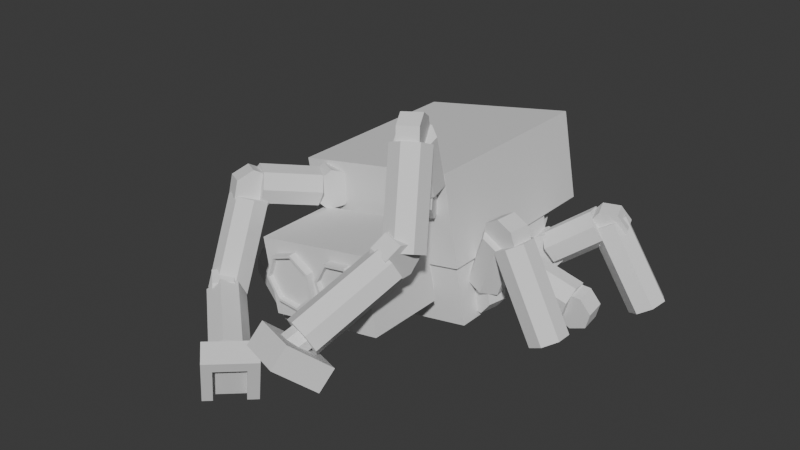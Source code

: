 # Source: constructor.blend  (saved by Blender 4.0.36; exported with 4.5.12 LTS)
import bpy
from mathutils import Matrix  # noqa: F401  (used for matrix-valued properties, if any)

bpy.ops.wm.read_factory_settings(use_empty=True)
scene = bpy.context.scene
scene.name = 'Scene'

# ---- collections
col_collection = bpy.data.collections.new('Collection'); scene.collection.children.link(col_collection)

# ---- world
world_world = bpy.data.worlds.new('World'); scene.world = world_world
world_world.use_nodes = True; world_world.node_tree.nodes.clear()
_N = world_world.node_tree.nodes; _L = world_world.node_tree.links
n0 = _N.new('ShaderNodeOutputWorld'); n0.name = 'World Output'; n0.location = (300, 300)
n1 = _N.new('ShaderNodeBackground'); n1.name = 'Background'; n1.location = (10, 300)
n1.inputs[0].default_value = (0.05088, 0.05088, 0.05088, 1.0)
_L.new(n1.outputs[0], n0.inputs[0])
n0.is_active_output = True
world_world.color = (0.05088, 0.05088, 0.05088)
world_world.use_sun_shadow = False
world_world.sun_shadow_jitter_overblur = 0.0

# ---- meshes
me_cube_001 = bpy.data.meshes.new('Cube.001')
me_cube_001.from_pydata([(-0.8432, -1.0, -0.8817), (-1.037, -1.0, 0.1739), (-0.8432, 0.8667, -0.8817), (-1.037, 0.8667, 0.1739), (1.124, -1.0, -0.5197), (0.9295, -1.0, 0.5359), (1.124, 0.8667, -0.5197), (0.9295, 0.8667, 0.5359), (-0.5101, -1.867, -0.4815), (-0.6308, -1.867, 0.1742), (-0.5101, -1.133, -0.4815), (-0.6308, -1.133, 0.1742), (0.67, -1.867, -0.2643), (0.5494, -1.867, 0.3914), (0.67, -1.133, -0.2643), (0.5494, -1.133, 0.3914), (-0.514, -1.256, -0.404), (-0.5706, -1.256, -0.09632), (-0.514, -0.8769, -0.404), (-0.5706, -0.8769, -0.09632), (0.6461, -1.256, -0.1905), (0.5894, -1.256, 0.1172), (0.6461, -0.8769, -0.1905), (0.5894, -0.8769, 0.1172), (0.2291, -0.8707, 0.2673), (0.2651, -0.8707, 0.07203), (0.2291, -1.196, 0.2673), (0.2651, -1.196, 0.07203), (-0.1563, -0.8707, 0.1964), (-0.1203, -0.8707, 0.0011), (-0.1563, -1.196, 0.1964), (-0.1203, -1.196, 0.0011), (0.5047, -0.8707, 0.2434), (0.5273, -0.8707, 0.1203), (0.5047, -1.196, 0.2434), (0.5273, -1.196, 0.1203), (0.3815, -0.8707, 0.2208), (0.4042, -0.8707, 0.09764), (0.3815, -1.196, 0.2208), (0.4042, -1.196, 0.09764), (-0.4132, -0.8707, 0.07449), (-0.3906, -0.8707, -0.04864), (-0.4132, -1.196, 0.07449), (-0.3906, -1.196, -0.04864), (-0.5364, -0.8707, 0.05183), (-0.5137, -0.8707, -0.0713), (-0.5364, -1.196, 0.05183), (-0.5137, -1.196, -0.0713), (-0.7189, -2.3, -0.4521), (-0.8999, -2.3, 0.5313), (-0.7189, -1.233, -0.4521), (-0.8999, -1.233, 0.5313), (0.8547, -2.3, -0.1625), (0.6737, -2.3, 0.821), (0.8547, -1.233, -0.1625), (0.6737, -1.233, 0.821), (-0.737, -2.333, 0.09205), (-0.5792, -2.333, -0.1469), (0.162, -2.133, 0.5784), (0.162, -2.4, 0.5784), (0.4752, -2.133, 0.6345), (0.4752, -2.4, 0.6345), (0.7143, -2.133, 0.4245), (0.7143, -2.4, 0.4245), (0.6993, -2.133, 0.1067), (0.6993, -2.4, 0.1067), (0.4414, -2.133, -0.07969), (0.4414, -2.4, -0.07969), (0.1349, -2.133, 0.005704), (0.1349, -2.4, 0.005704), (0.01055, -2.133, 0.2986), (0.01055, -2.4, 0.2986), (-0.2939, -2.333, -0.1725), (-0.0961, -2.333, 0.03454), (-0.1346, -2.333, 0.3183), (-0.6486, -2.333, 0.3644), (-0.3805, -2.333, 0.4651), (-0.737, -2.4, 0.09205), (-0.5792, -2.4, -0.1469), (-0.2939, -2.4, -0.1725), (-0.0961, -2.4, 0.03454), (-0.1346, -2.4, 0.3183), (-0.6486, -2.4, 0.3644), (-0.3805, -2.4, 0.4651), (-0.7733, -2.4, 0.08712), (-0.7733, -2.133, 0.08712), (-0.598, -2.4, -0.1784), (-0.598, -2.133, -0.1784), (-0.2811, -2.4, -0.2068), (-0.2811, -2.133, -0.2068), (-0.06123, -2.4, 0.02322), (-0.06123, -2.133, 0.02322), (-0.104, -2.4, 0.3385), (-0.104, -2.133, 0.3385), (-0.3772, -2.4, 0.5016), (-0.3772, -2.133, 0.5016), (-0.6751, -2.4, 0.3898), (-0.6751, -2.133, 0.3898), (0.4654, -2.4, 0.5991), (0.1835, -2.4, 0.5487), (0.6806, -2.4, 0.4102), (0.667, -2.4, 0.1242), (0.4349, -2.4, -0.0436), (0.1591, -2.4, 0.03326), (0.04718, -2.4, 0.2968), (0.4654, -2.333, 0.5991), (0.1835, -2.333, 0.5487), (0.6806, -2.333, 0.4102), (0.667, -2.333, 0.1242), (0.4349, -2.333, -0.0436), (0.1591, -2.333, 0.03326), (0.04718, -2.333, 0.2968), (-1.144, -0.5481, -0.5577), (-1.144, -0.5481, -0.8244), (1.113, -0.444, 0.05627), (1.06, -0.7053, 0.05627), (1.317, -0.4859, -0.04414), (1.264, -0.7471, -0.04414), (1.368, -0.4962, -0.2697), (1.314, -0.7575, -0.2697), (1.226, -0.4673, -0.4507), (1.173, -0.7285, -0.4507), (0.9998, -0.4208, -0.4507), (0.9462, -0.682, -0.4507), (0.8584, -0.3918, -0.2697), (0.8049, -0.6531, -0.2697), (0.9089, -0.4022, -0.04414), (0.8553, -0.6634, -0.04414), (-0.9282, -0.4651, -0.8244), (-0.9282, -0.4651, -0.5577), (-0.7287, -0.5823, -0.8244), (-0.7287, -0.5823, -0.5577), (-0.6959, -0.8114, -0.8244), (-0.6959, -0.8114, -0.5577), (-0.8546, -0.9799, -0.8244), (-0.8546, -0.9799, -0.5577), (-1.085, -0.9609, -0.8244), (-1.085, -0.9609, -0.5577), (-1.214, -0.7687, -0.8244), (-1.214, -0.7687, -0.5577), (1.724, -0.8858, 0.6495), (1.775, -0.6246, 0.6671), (1.205, -0.3476, -0.03329), (1.465, -0.445, 0.6643), (1.366, -0.47, -0.1108), (1.627, -0.5674, 0.5867), (1.371, -0.6849, -0.1424), (1.631, -0.7822, 0.5552), (1.214, -0.8305, -0.1043), (1.475, -0.9279, 0.5933), (1.015, -0.7972, -0.02507), (1.275, -0.8946, 0.6725), (0.9223, -0.61, 0.0355), (1.183, -0.7074, 0.7331), (1.007, -0.41, 0.03184), (1.267, -0.5074, 0.7294), (1.654, -0.5882, 0.4729), (1.604, -0.8494, 0.4553), (1.429, -0.5429, 0.4494), (1.378, -0.8042, 0.4318), (1.268, -0.5228, 0.6143), (1.217, -0.7841, 0.5967), (1.292, -0.5431, 0.8435), (1.242, -0.8043, 0.8259), (1.484, -0.5884, 0.9643), (1.434, -0.8496, 0.9467), (1.699, -0.6247, 0.8858), (1.649, -0.8859, 0.8682), (1.635, -0.4771, 0.6519), (2.217, -0.5193, -0.3942), (1.448, -0.5306, 0.5541), (2.031, -0.5729, -0.492), (1.367, -0.7285, 0.5175), (1.949, -0.7708, -0.5286), (1.451, -0.9217, 0.5697), (2.033, -0.964, -0.4764), (1.638, -0.9648, 0.6713), (2.22, -1.007, -0.3748), (1.787, -0.8252, 0.7459), (2.369, -0.8675, -0.3002), (1.786, -0.6082, 0.7372), (2.368, -0.6505, -0.3089), (1.063, 0.1999, 0.05627), (1.101, -0.06406, 0.05627), (1.269, 0.2296, -0.04414), (1.307, -0.0343, -0.04414), (1.32, 0.237, -0.2697), (1.358, -0.02695, -0.2697), (1.177, 0.2164, -0.4507), (1.215, -0.04755, -0.4507), (0.9482, 0.1834, -0.4507), (0.9862, -0.08058, -0.4507), (0.8054, 0.1628, -0.2697), (0.8434, -0.1012, -0.2697), (0.8563, 0.1701, -0.04414), (0.8944, -0.09382, -0.04414), (1.958, 0.06431, -0.7379), (1.944, 0.3282, -0.7027), (1.194, 0.3286, -0.1277), (1.907, 0.3979, -0.3536), (1.139, 0.2567, -0.325), (1.852, 0.3259, -0.5509), (1.135, 0.05233, -0.3986), (1.848, 0.1216, -0.6245), (1.187, -0.1305, -0.2931), (1.899, -0.06129, -0.519), (1.254, -0.1542, -0.08795), (1.967, -0.08496, -0.3138), (1.287, -0.0008672, 0.0624), (2.0, 0.06838, -0.1635), (1.26, 0.214, 0.04471), (1.973, 0.2833, -0.1812), (1.742, 0.3024, -0.5916), (1.757, 0.03844, -0.6268), (1.706, 0.2702, -0.3655), (1.72, 0.006254, -0.4007), (1.861, 0.2559, -0.1945), (1.875, -0.008022, -0.2297), (2.091, 0.2703, -0.2076), (2.106, 0.006367, -0.2428), (2.224, 0.3025, -0.3947), (2.238, 0.03859, -0.4299), (2.158, 0.3283, -0.6151), (2.172, 0.06437, -0.6503), (-1.907, -0.8292, -0.5772), (-1.214, -0.5482, -0.6532), (-1.892, -0.9196, -0.7741), (-1.199, -0.6385, -0.8501), (-1.818, -1.117, -0.8274), (-1.125, -0.8356, -0.9034), (-1.74, -1.272, -0.6969), (-1.048, -0.9911, -0.7728), (-1.718, -1.269, -0.4808), (-1.025, -0.9877, -0.5568), (-1.767, -1.109, -0.3419), (-1.075, -0.8282, -0.4179), (-1.805, -1.419, -0.5175), (-1.854, -1.368, -0.7746), (1.059, 0.897, 0.05627), (1.153, 0.6473, 0.05627), (1.255, 0.9703, -0.04414), (1.348, 0.7207, -0.04414), (1.303, 0.9884, -0.2697), (1.397, 0.7388, -0.2697), (1.168, 0.9377, -0.4507), (1.262, 0.688, -0.4507), (0.9511, 0.8563, -0.4507), (1.045, 0.6066, -0.4507), (0.816, 0.8055, -0.2697), (0.9098, 0.5559, -0.2697), (0.8642, 0.8236, -0.04414), (0.958, 0.574, -0.04414), (2.094, 0.9636, 0.1037), (2.004, 1.213, 0.1272), (1.112, 1.038, -0.1317), (1.696, 1.209, 0.3093), (1.248, 1.003, -0.2975), (1.831, 1.173, 0.1435), (1.346, 0.8174, -0.3551), (1.929, 0.988, 0.08594), (1.332, 0.6221, -0.2611), (1.915, 0.7927, 0.1799), (1.217, 0.5638, -0.08632), (1.8, 0.7344, 0.3547), (1.087, 0.6864, 0.03764), (1.671, 0.857, 0.4787), (1.041, 0.8976, 0.01744), (1.624, 1.068, 0.4585), (1.803, 1.149, 0.03042), (1.894, 0.8999, 0.006889), (1.612, 1.07, 0.1336), (1.703, 0.8206, 0.1101), (1.574, 1.035, 0.3591), (1.665, 0.7854, 0.3356), (1.717, 1.07, 0.5371), (1.808, 0.8208, 0.5136), (1.935, 1.15, 0.5335), (2.026, 0.9002, 0.51), (2.062, 1.213, 0.3511), (2.153, 0.9637, 0.3276), (1.762, 1.265, 0.298), (2.378, 1.339, -0.7268), (1.636, 1.109, 0.2148), (2.252, 1.183, -0.81), (1.667, 0.8939, 0.2186), (2.282, 0.968, -0.8062), (1.831, 0.7819, 0.3064), (2.447, 0.856, -0.7183), (2.005, 0.8573, 0.4122), (2.621, 0.9314, -0.6126), (2.058, 1.063, 0.4562), (2.674, 1.137, -0.5685), (1.95, 1.245, 0.4054), (2.566, 1.319, -0.6194), (-1.159, -0.6326, -0.4608), (-1.851, -0.9136, -0.3848), (-1.612, -1.293, -0.5293), (-1.661, -1.242, -0.7864), (-1.584, -1.066, -0.4896), (-1.633, -1.015, -0.7467), (-1.744, -0.9103, -0.4283), (-1.793, -0.8592, -0.6854), (-1.97, -0.9419, -0.3915), (-2.019, -0.8908, -0.6486), (-2.093, -1.137, -0.4069), (-2.142, -1.086, -0.664), (-2.019, -1.35, -0.463), (-2.068, -1.299, -0.7201), (-1.901, -1.279, -0.3566), (-0.8392, -1.83, -0.4264), (-1.81, -1.089, -0.4125), (-0.7484, -1.64, -0.4823), (-1.781, -1.007, -0.6113), (-0.7194, -1.558, -0.6811), (-1.835, -1.092, -0.8031), (-0.774, -1.644, -0.8729), (-1.933, -1.282, -0.8437), (-0.8712, -1.834, -0.9135), (-1.999, -1.433, -0.7024), (-0.9377, -1.985, -0.7722), (-1.985, -1.432, -0.4856), (-0.9235, -1.983, -0.5554), (-1.132, -1.05, -0.1526), (-1.346, -1.05, 1.009), (-1.132, 1.517, -0.1526), (-1.346, 1.517, 1.009), (1.032, -1.05, 0.2456), (0.8181, -1.05, 1.407), (1.032, 1.517, 0.2456), (0.8181, 1.517, 1.407), (-1.097, -0.07139, -0.2771), (-0.8991, 0.1074, -0.2771), (-1.237, 0.08333, -0.3775), (-1.039, 0.2621, -0.3775), (-1.271, 0.1215, -0.6031), (-1.073, 0.3003, -0.6031), (-1.175, 0.01448, -0.784), (-0.9766, 0.1932, -0.784), (-1.019, -0.1573, -0.784), (-0.8215, 0.02149, -0.784), (-0.9227, -0.2643, -0.6031), (-0.7248, -0.08559, -0.6031), (-0.9572, -0.2261, -0.3775), (-0.7593, -0.04737, -0.3775), (-1.538, 0.9011, -0.1217), (-1.737, 0.7319, -0.1755), (-1.248, -0.07409, -0.4651), (-1.62, 0.4062, -0.02402), (-1.264, 0.06531, -0.6308), (-1.637, 0.5456, -0.1898), (-1.128, 0.2241, -0.6884), (-1.5, 0.7045, -0.2474), (-0.941, 0.2827, -0.5944), (-1.314, 0.7631, -0.1534), (-0.8446, 0.1971, -0.4197), (-1.217, 0.6774, 0.02138), (-0.9112, 0.03157, -0.2957), (-1.284, 0.5119, 0.1453), (-1.091, -0.0891, -0.3159), (-1.463, 0.3912, 0.1251), (-1.605, 0.6258, -0.3326), (-1.406, 0.795, -0.2788), (-1.461, 0.447, -0.3028), (-1.262, 0.6162, -0.249), (-1.414, 0.3303, -0.1086), (-1.215, 0.4994, -0.05477), (-1.5, 0.3634, 0.1038), (-1.301, 0.5326, 0.1576), (-1.653, 0.5215, 0.1745), (-1.454, 0.6907, 0.2283), (-1.759, 0.6855, 0.05015), (-1.56, 0.8547, 0.104), (-1.697, 0.4385, -0.1252), (-1.992, 1.37, -0.819), (-1.505, 0.4197, -0.226), (-1.8, 1.351, -0.9198), (-1.317, 0.515, -0.1768), (-1.611, 1.446, -0.8706), (-1.273, 0.6528, -0.01467), (-1.567, 1.584, -0.7085), (-1.407, 0.7291, 0.1383), (-1.701, 1.66, -0.5555), (-1.618, 0.6867, 0.167), (-1.912, 1.618, -0.5268), (-1.747, 0.5573, 0.0497), (-2.042, 1.488, -0.6441), (-1.182, 0.4953, -0.4265), (-1.238, 0.7544, -0.3982), (-1.246, 0.5058, -0.6487), (-1.302, 0.7649, -0.6204), (-1.116, 0.5541, -0.834), (-1.172, 0.8133, -0.8057), (-0.8901, 0.6039, -0.8427), (-0.9462, 0.8631, -0.8144), (-0.7385, 0.6177, -0.6684), (-0.7946, 0.8769, -0.6401), (-0.7753, 0.585, -0.4423), (-0.8314, 0.8442, -0.414), (-0.9727, 0.5306, -0.3346), (-1.029, 0.7897, -0.3064), (-1.087, 0.4216, -0.6353), (-1.813, 0.3292, -0.8008), (-1.059, 0.5314, -0.8206), (-1.785, 0.439, -0.9861), (-1.078, 0.7449, -0.8558), (-1.804, 0.6525, -1.021), (-1.13, 0.9013, -0.7143), (-1.857, 0.809, -0.8798), (-1.176, 0.8829, -0.5028), (-1.902, 0.7905, -0.6682), (-1.181, 0.7034, -0.3804), (-1.907, 0.611, -0.5459), (-1.141, 0.4981, -0.4394), (-1.868, 0.4057, -0.6049), (-0.5029, 0.7507, -0.7779), (-0.7619, 0.7597, -0.8181), (-0.6472, 1.35, -0.03375), (-0.9062, 1.359, -0.07395), (-0.567, 0.3841, -0.4611), (-0.826, 0.3931, -0.5013), (-0.7113, 0.9831, 0.283), (-0.9702, 0.9921, 0.2428), (0.9656, 0.7507, -0.4943), (0.7067, 0.7597, -0.5345), (0.8214, 1.35, 0.2498), (0.5624, 1.359, 0.2096), (0.9016, 0.3841, -0.1775), (0.6426, 0.3931, -0.2177), (0.7573, 0.9831, 0.5666), (0.4983, 0.9921, 0.5264), (-0.5301, 0.7217, -0.6595), (-0.6508, 0.7217, -0.003885), (-0.5301, 1.455, -0.6595), (-0.6508, 1.455, -0.003885), (0.65, 0.7217, -0.4423), (0.5294, 0.7217, 0.2133), (0.65, 1.455, -0.4423), (0.5294, 1.455, 0.2133), (0.7127, -1.044, 1.369), (0.4706, -1.156, 1.369), (0.8, -1.233, 1.268), (0.5579, -1.345, 1.268), (0.8216, -1.28, 1.043), (0.5795, -1.392, 1.043), (0.7612, -1.149, 0.8619), (0.519, -1.261, 0.8619), (0.6642, -0.9388, 0.8619), (0.4221, -1.051, 0.8619), (0.6038, -0.8078, 1.043), (0.3616, -0.9195, 1.043), (0.6254, -0.8546, 1.268), (0.3832, -0.9663, 1.268), (0.719, -1.798, 1.962), (0.9594, -1.684, 1.98), (0.8445, -1.06, 1.279), (0.9205, -1.328, 1.977), (0.8419, -1.263, 1.202), (0.918, -1.531, 1.899), (0.6714, -1.394, 1.17), (0.7474, -1.662, 1.868), (0.4613, -1.354, 1.208), (0.5373, -1.622, 1.906), (0.3698, -1.174, 1.288), (0.4458, -1.441, 1.985), (0.4659, -0.9886, 1.348), (0.5419, -1.256, 2.046), (0.6772, -0.9381, 1.344), (0.7532, -1.206, 2.042), (0.9173, -1.565, 1.785), (0.677, -1.679, 1.768), (0.82, -1.357, 1.762), (0.5796, -1.471, 1.744), (0.7407, -1.215, 1.927), (0.5004, -1.329, 1.909), (0.7392, -1.247, 2.156), (0.4988, -1.361, 2.138), (0.8165, -1.429, 2.277), (0.5761, -1.543, 2.259), (0.9145, -1.623, 2.198), (0.6741, -1.737, 2.181), (0.9954, -1.484, 1.964), (1.306, -1.978, 0.9184), (0.8417, -1.365, 1.867), (1.153, -1.859, 0.8206), (0.6339, -1.417, 1.83), (0.9449, -1.911, 0.784), (0.5283, -1.599, 1.882), (0.8393, -2.093, 0.8362), (0.6045, -1.775, 1.984), (0.9155, -2.269, 0.9378), (0.8051, -1.813, 2.058), (1.116, -2.307, 1.012), (0.9791, -1.683, 2.05), (1.29, -2.177, 1.004), (0.8798, -2.406, 1.037), (1.136, -2.455, 0.9833), (1.089, -2.449, 0.7567), (0.833, -2.4, 0.8109), (1.094, -2.268, 0.6131), (0.8375, -2.219, 0.6672), (1.146, -2.048, 0.6605), (0.8898, -1.999, 0.7147), (1.207, -1.954, 0.8633), (0.9506, -1.905, 0.9175), (1.23, -2.058, 1.069), (0.9741, -2.009, 1.123), (1.199, -2.281, 1.122), (0.9425, -2.232, 1.176), (1.262, -2.332, 0.7821), (0.9516, -3.353, 0.2393), (1.155, -2.216, 0.6329), (0.8443, -3.237, 0.0901), (0.9474, -2.152, 0.6344), (0.6366, -3.174, 0.09154), (0.7956, -2.189, 0.7854), (0.4848, -3.211, 0.2425), (0.8141, -2.298, 0.9722), (0.5033, -3.32, 0.4294), (0.9889, -2.398, 1.054), (0.6781, -3.42, 0.5114), (1.188, -2.413, 0.9696), (0.8777, -3.434, 0.4268), (-0.8802, -1.388, 0.9291), (-1.12, -1.272, 0.9172), (-0.8847, -1.421, 0.7), (-1.124, -1.304, 0.6882), (-0.8081, -1.28, 0.5327), (-1.048, -1.164, 0.5209), (-0.7081, -1.073, 0.5532), (-0.9477, -0.9562, 0.5414), (-0.66, -0.9541, 0.746), (-0.8995, -0.8376, 0.7341), (-0.6999, -1.014, 0.9659), (-0.9395, -0.8974, 0.9541), (-0.7979, -1.207, 1.047), (-1.037, -1.091, 1.036), (-1.531, -2.043, 0.6698), (-1.298, -2.171, 0.6937), (-0.7588, -1.407, 0.8262), (-1.125, -2.045, 0.9799), (-0.8454, -1.406, 0.627), (-1.211, -2.043, 0.7807), (-1.031, -1.315, 0.5609), (-1.397, -1.952, 0.7145), (-1.177, -1.203, 0.6776), (-1.542, -1.841, 0.8313), (-1.172, -1.155, 0.8894), (-1.538, -1.793, 1.043), (-1.021, -1.206, 1.037), (-1.386, -1.844, 1.19), (-0.8368, -1.319, 1.009), (-1.203, -1.956, 1.162), (-1.187, -1.968, 0.6915), (-1.42, -1.841, 0.6675), (-1.131, -1.833, 0.8703), (-1.364, -1.705, 0.8463), (-1.172, -1.866, 1.095), (-1.405, -1.738, 1.072), (-1.28, -2.044, 1.197), (-1.513, -1.916, 1.174), (-1.373, -2.231, 1.099), (-1.606, -2.104, 1.076), (-1.381, -2.288, 0.8753), (-1.614, -2.16, 0.8514), (-1.177, -2.159, 0.8667), (-1.156, -2.626, -0.2364), (-1.152, -1.959, 0.7861), (-1.132, -2.425, -0.317), (-1.306, -1.818, 0.7245), (-1.285, -2.285, -0.3786), (-1.522, -1.842, 0.7283), (-1.501, -2.309, -0.3748), (-1.637, -2.014, 0.7947), (-1.617, -2.48, -0.3085), (-1.566, -2.203, 0.8736), (-1.545, -2.67, -0.2296), (-1.361, -2.268, 0.9056), (-1.34, -2.734, -0.1975), (-1.304, -2.802, -0.02703), (-1.13, -2.6, -0.03417), (-1.063, -2.666, -0.2457), (-1.237, -2.868, -0.2385), (-1.148, -2.6, -0.4508), (-1.322, -2.802, -0.4436), (-1.321, -2.453, -0.4951), (-1.495, -2.655, -0.4879), (-1.452, -2.335, -0.3452), (-1.625, -2.537, -0.3381), (-1.442, -2.335, -0.114), (-1.616, -2.537, -0.1069), (-1.299, -2.453, 0.02442), (-1.473, -2.655, 0.03157), (-1.092, -2.457, -0.2572), (-0.1885, -3.238, -0.3498), (-1.171, -2.52, -0.4495), (-0.2674, -3.302, -0.542), (-1.313, -2.679, -0.4919), (-0.4098, -3.46, -0.5845), (-1.412, -2.813, -0.3525), (-0.5086, -3.594, -0.4451), (-1.393, -2.822, -0.1363), (-0.4892, -3.603, -0.2289), (-1.27, -2.699, -0.00611), (-0.3664, -3.48, -0.09868), (-1.136, -2.537, -0.05989), (-0.2326, -3.318, -0.1525), (-0.3905, -3.833, -0.6611), (-0.2006, -3.954, -0.03369), (-0.5427, -3.689, -0.5873), (-0.3527, -3.81, 0.04015), (0.03814, -3.359, -0.6993), (0.2281, -3.48, -0.0719), (-0.114, -3.215, -0.6255), (0.07595, -3.337, 0.001942), (-0.2077, -3.319, -0.6171), (-0.4599, -3.598, -0.5946), (-0.2699, -3.719, 0.03277), (-0.01778, -3.44, 0.0103), (-0.3077, -3.741, -0.6685), (-0.05558, -3.463, -0.691), (0.1344, -3.584, -0.06354), (-0.1178, -3.863, -0.04107), (-0.24, -3.929, -0.164), (-0.3922, -3.785, -0.09013), (0.0365, -3.312, -0.1283), (0.1887, -3.455, -0.2022), (0.09494, -3.559, -0.1938), (-0.1572, -3.837, -0.1713), (-0.3094, -3.694, -0.09751), (-0.05722, -3.415, -0.12), (-0.18, -3.986, -0.1931), (-0.1406, -4.011, -0.0628), (0.2487, -3.512, -0.2313), (0.09815, -3.416, -0.7284), (0.004422, -3.519, -0.7201), (-0.05776, -3.919, -0.07018), (-0.3305, -3.889, -0.6902), (-0.2477, -3.798, -0.6976), (0.2881, -3.537, -0.101), (0.1944, -3.641, -0.09266), (0.1549, -3.615, -0.2229), (-0.09721, -3.894, -0.2005), (0.48, -3.163, -0.1759), (0.2651, -3.626, 0.2524), (0.5183, -3.024, -0.006864), (0.3035, -3.488, 0.4215), (1.076, -3.391, -0.1241), (0.8608, -3.855, 0.3042), (1.114, -3.253, 0.04495), (0.8992, -3.716, 0.4733), (0.9838, -3.203, 0.03362), (0.6334, -3.069, 0.003143), (0.4185, -3.532, 0.4315), (0.7689, -3.666, 0.462), (0.595, -3.207, -0.1659), (0.9454, -3.341, -0.1355), (0.7306, -3.805, 0.2929), (0.3802, -3.67, 0.2624), (0.3098, -3.53, 0.1634), (0.3481, -3.392, 0.3325), (0.9438, -3.62, 0.3843), (0.9054, -3.758, 0.2153), (0.7752, -3.708, 0.2039), (0.4248, -3.574, 0.1734), (0.4632, -3.436, 0.3425), (0.8135, -3.57, 0.373), (0.2946, -3.585, 0.09677), (0.25, -3.681, 0.1857), (0.8903, -3.813, 0.1486), (1.061, -3.446, -0.1908), (0.9303, -3.396, -0.2021), (0.3651, -3.725, 0.1957), (0.4649, -3.218, -0.2426), (0.5799, -3.262, -0.2326), (0.8457, -3.909, 0.2375), (0.7155, -3.859, 0.2262), (0.7601, -3.763, 0.1373), (0.4097, -3.629, 0.1068), (-0.6071, -2.981, -0.2937), (-0.03074, -3.479, -0.3527), (-0.6574, -3.021, -0.4163), (-0.08106, -3.52, -0.4754), (-0.7482, -3.122, -0.4434), (-0.1719, -3.621, -0.5024), (-0.8112, -3.208, -0.3545), (-0.2349, -3.706, -0.4135), (-0.7989, -3.214, -0.2166), (-0.2226, -3.712, -0.2756), (-0.7206, -3.135, -0.1335), (-0.1442, -3.633, -0.1926), (-0.6352, -3.032, -0.1678), (-0.05886, -3.53, -0.2269), (1.004, -2.905, 0.5669), (0.7784, -3.559, 0.2421), (1.004, -2.841, 0.4437), (0.7789, -3.495, 0.119), (0.9006, -2.774, 0.3808), (0.6754, -3.428, 0.05611), (0.7711, -2.753, 0.4256), (0.5459, -3.407, 0.1009), (0.7131, -2.795, 0.5444), (0.4879, -3.449, 0.2196), (0.7702, -2.867, 0.6476), (0.545, -3.522, 0.3229), (0.8995, -2.916, 0.6576), (0.6743, -3.57, 0.3329)], [], [(0, 1, 3, 2), (2, 3, 7, 6), (6, 7, 5, 4), (4, 5, 1, 0), (2, 6, 4, 0), (7, 3, 1, 5), (8, 9, 11, 10), (10, 11, 15, 14), (14, 15, 13, 12), (12, 13, 9, 8), (10, 14, 12, 8), (15, 11, 9, 13), (16, 17, 19, 18), (18, 19, 23, 22), (22, 23, 21, 20), (20, 21, 17, 16), (18, 22, 20, 16), (23, 19, 17, 21), (24, 28, 30, 26), (29, 25, 27, 31), (27, 26, 30, 31), (25, 24, 26, 27), (29, 28, 24, 25), (31, 30, 28, 29), (32, 36, 38, 34), (37, 33, 35, 39), (35, 34, 38, 39), (33, 32, 34, 35), (37, 36, 32, 33), (39, 38, 36, 37), (40, 44, 46, 42), (45, 41, 43, 47), (43, 42, 46, 47), (41, 40, 42, 43), (45, 44, 40, 41), (47, 46, 44, 45), (48, 49, 51, 50), (50, 51, 55, 54), (54, 55, 53, 52), (52, 53, 49, 48), (50, 54, 52, 48), (55, 51, 49, 53), (83, 82, 75, 76), (80, 81, 74, 73), (58, 59, 61, 60), (78, 79, 72, 57), (82, 77, 56, 75), (60, 61, 63, 62), (81, 83, 76, 74), (79, 80, 73, 72), (62, 63, 65, 64), (76, 75, 56, 57, 72, 73, 74), (86, 88, 79, 78), (64, 65, 67, 66), (88, 90, 80, 79), (96, 84, 77, 82), (66, 67, 69, 68), (63, 61, 98, 100), (90, 92, 81, 80), (68, 69, 71, 70), (94, 96, 82, 83), (84, 86, 78, 77), (70, 71, 59, 58), (58, 60, 62, 64, 66, 68, 70), (77, 78, 57, 56), (97, 95, 93, 91, 89, 87, 85), (85, 84, 96, 97), (87, 86, 84, 85), (92, 94, 83, 81), (89, 88, 86, 87), (91, 90, 88, 89), (93, 92, 90, 91), (95, 94, 92, 93), (97, 96, 94, 95), (104, 103, 110, 111), (71, 69, 103, 104), (61, 59, 99, 98), (65, 63, 100, 101), (59, 71, 104, 99), (67, 65, 101, 102), (69, 67, 102, 103), (105, 106, 111, 110, 109, 108, 107), (102, 101, 108, 109), (100, 98, 105, 107), (99, 104, 111, 106), (103, 102, 109, 110), (101, 100, 107, 108), (98, 99, 106, 105), (129, 112, 139, 137, 135, 133, 131), (114, 115, 117, 116), (134, 135, 137, 136), (116, 117, 119, 118), (132, 133, 135, 134), (118, 119, 121, 120), (113, 128, 130, 132, 134, 136, 138), (130, 131, 133, 132), (120, 121, 123, 122), (138, 139, 112, 113), (128, 129, 131, 130), (122, 123, 125, 124), (117, 115, 127, 125, 123, 121, 119), (113, 112, 129, 128), (124, 125, 127, 126), (136, 137, 139, 138), (126, 127, 115, 114), (114, 116, 118, 120, 122, 124, 126), (172, 173, 175, 174), (157, 140, 167, 165, 163, 161, 159), (142, 143, 145, 144), (174, 175, 177, 176), (162, 163, 165, 164), (144, 145, 147, 146), (168, 169, 171, 170), (160, 161, 163, 162), (146, 147, 149, 148), (141, 156, 158, 160, 162, 164, 166), (158, 159, 161, 160), (148, 149, 151, 150), (166, 167, 140, 141), (156, 157, 159, 158), (150, 151, 153, 152), (145, 143, 155, 153, 151, 149, 147), (141, 140, 157, 156), (152, 153, 155, 154), (170, 171, 173, 172), (164, 165, 167, 166), (154, 155, 143, 142), (142, 144, 146, 148, 150, 152, 154), (176, 177, 179, 178), (171, 169, 181, 179, 177, 175, 173), (178, 179, 181, 180), (180, 181, 169, 168), (168, 170, 172, 174, 176, 178, 180), (182, 183, 185, 184), (184, 185, 187, 186), (186, 187, 189, 188), (188, 189, 191, 190), (190, 191, 193, 192), (185, 183, 195, 193, 191, 189, 187), (192, 193, 195, 194), (194, 195, 183, 182), (182, 184, 186, 188, 190, 192, 194), (314, 315, 317, 316), (213, 196, 223, 221, 219, 217, 215), (198, 199, 201, 200), (235, 234, 232, 233), (218, 219, 221, 220), (200, 201, 203, 202), (300, 301, 303, 302), (216, 217, 219, 218), (202, 203, 205, 204), (197, 212, 214, 216, 218, 220, 222), (214, 215, 217, 216), (204, 205, 207, 206), (222, 223, 196, 197), (212, 213, 215, 214), (206, 207, 209, 208), (201, 199, 211, 209, 207, 205, 203), (197, 196, 213, 212), (208, 209, 211, 210), (302, 303, 305, 304), (220, 221, 223, 222), (210, 211, 199, 198), (198, 200, 202, 204, 206, 208, 210), (297, 237, 307, 305, 303, 301, 299), (308, 309, 311, 310), (312, 313, 315, 314), (233, 232, 230, 231), (231, 230, 228, 229), (238, 239, 241, 240), (240, 241, 243, 242), (242, 243, 245, 244), (244, 245, 247, 246), (246, 247, 249, 248), (241, 239, 251, 249, 247, 245, 243), (248, 249, 251, 250), (250, 251, 239, 238), (238, 240, 242, 244, 246, 248, 250), (284, 285, 287, 286), (269, 252, 279, 277, 275, 273, 271), (254, 255, 257, 256), (286, 287, 289, 288), (274, 275, 277, 276), (256, 257, 259, 258), (280, 281, 283, 282), (272, 273, 275, 274), (258, 259, 261, 260), (253, 268, 270, 272, 274, 276, 278), (270, 271, 273, 272), (260, 261, 263, 262), (278, 279, 252, 253), (268, 269, 271, 270), (262, 263, 265, 264), (257, 255, 267, 265, 263, 261, 259), (253, 252, 269, 268), (264, 265, 267, 266), (282, 283, 285, 284), (276, 277, 279, 278), (266, 267, 255, 254), (254, 256, 258, 260, 262, 264, 266), (288, 289, 291, 290), (283, 281, 293, 291, 289, 287, 285), (290, 291, 293, 292), (292, 293, 281, 280), (280, 282, 284, 286, 288, 290, 292), (236, 296, 298, 300, 302, 304, 306), (298, 299, 301, 300), (229, 228, 226, 227), (306, 307, 237, 236), (296, 297, 299, 298), (227, 226, 224, 225), (232, 234, 295, 224, 226, 228, 230), (236, 237, 297, 296), (225, 224, 295, 294), (310, 311, 313, 312), (304, 305, 307, 306), (294, 295, 234, 235), (235, 233, 231, 229, 227, 225, 294), (316, 317, 319, 318), (311, 309, 321, 319, 317, 315, 313), (318, 319, 321, 320), (320, 321, 309, 308), (308, 310, 312, 314, 316, 318, 320), (322, 323, 325, 324), (324, 325, 329, 328), (328, 329, 327, 326), (326, 327, 323, 322), (324, 328, 326, 322), (329, 325, 323, 327), (330, 331, 333, 332), (332, 333, 335, 334), (334, 335, 337, 336), (336, 337, 339, 338), (338, 339, 341, 340), (333, 331, 343, 341, 339, 337, 335), (340, 341, 343, 342), (342, 343, 331, 330), (330, 332, 334, 336, 338, 340, 342), (376, 377, 379, 378), (361, 344, 371, 369, 367, 365, 363), (346, 347, 349, 348), (378, 379, 381, 380), (366, 367, 369, 368), (348, 349, 351, 350), (372, 373, 375, 374), (364, 365, 367, 366), (350, 351, 353, 352), (345, 360, 362, 364, 366, 368, 370), (362, 363, 365, 364), (352, 353, 355, 354), (370, 371, 344, 345), (360, 361, 363, 362), (354, 355, 357, 356), (349, 347, 359, 357, 355, 353, 351), (345, 344, 361, 360), (356, 357, 359, 358), (374, 375, 377, 376), (368, 369, 371, 370), (358, 359, 347, 346), (346, 348, 350, 352, 354, 356, 358), (380, 381, 383, 382), (375, 373, 385, 383, 381, 379, 377), (382, 383, 385, 384), (384, 385, 373, 372), (372, 374, 376, 378, 380, 382, 384), (386, 387, 389, 388), (388, 389, 391, 390), (390, 391, 393, 392), (392, 393, 395, 394), (394, 395, 397, 396), (389, 387, 399, 397, 395, 393, 391), (396, 397, 399, 398), (398, 399, 387, 386), (386, 388, 390, 392, 394, 396, 398), (400, 401, 403, 402), (402, 403, 405, 404), (404, 405, 407, 406), (406, 407, 409, 408), (408, 409, 411, 410), (403, 401, 413, 411, 409, 407, 405), (410, 411, 413, 412), (412, 413, 401, 400), (400, 402, 404, 406, 408, 410, 412), (414, 415, 417, 416), (416, 417, 421, 420), (420, 421, 419, 418), (418, 419, 415, 414), (416, 420, 418, 414), (421, 417, 415, 419), (422, 423, 425, 424), (424, 425, 429, 428), (428, 429, 427, 426), (426, 427, 423, 422), (424, 428, 426, 422), (429, 425, 423, 427), (430, 431, 433, 432), (432, 433, 437, 436), (436, 437, 435, 434), (434, 435, 431, 430), (432, 436, 434, 430), (437, 433, 431, 435), (438, 439, 441, 440), (440, 441, 443, 442), (442, 443, 445, 444), (444, 445, 447, 446), (446, 447, 449, 448), (441, 439, 451, 449, 447, 445, 443), (448, 449, 451, 450), (450, 451, 439, 438), (438, 440, 442, 444, 446, 448, 450), (484, 485, 487, 486), (469, 452, 479, 477, 475, 473, 471), (454, 455, 457, 456), (486, 487, 489, 488), (474, 475, 477, 476), (456, 457, 459, 458), (480, 481, 483, 482), (472, 473, 475, 474), (458, 459, 461, 460), (453, 468, 470, 472, 474, 476, 478), (470, 471, 473, 472), (460, 461, 463, 462), (478, 479, 452, 453), (468, 469, 471, 470), (462, 463, 465, 464), (457, 455, 467, 465, 463, 461, 459), (453, 452, 469, 468), (464, 465, 467, 466), (482, 483, 485, 484), (476, 477, 479, 478), (466, 467, 455, 454), (454, 456, 458, 460, 462, 464, 466), (488, 489, 491, 490), (483, 481, 493, 491, 489, 487, 485), (490, 491, 493, 492), (492, 493, 481, 480), (480, 482, 484, 486, 488, 490, 492), (512, 513, 515, 514), (497, 494, 507, 505, 503, 501, 499), (514, 515, 517, 516), (502, 503, 505, 504), (508, 509, 511, 510), (500, 501, 503, 502), (495, 496, 498, 500, 502, 504, 506), (498, 499, 501, 500), (506, 507, 494, 495), (496, 497, 499, 498), (495, 494, 497, 496), (510, 511, 513, 512), (504, 505, 507, 506), (516, 517, 519, 518), (511, 509, 521, 519, 517, 515, 513), (518, 519, 521, 520), (520, 521, 509, 508), (508, 510, 512, 514, 516, 518, 520), (522, 523, 525, 524), (524, 525, 527, 526), (526, 527, 529, 528), (528, 529, 531, 530), (530, 531, 533, 532), (525, 523, 535, 533, 531, 529, 527), (532, 533, 535, 534), (534, 535, 523, 522), (522, 524, 526, 528, 530, 532, 534), (568, 569, 571, 570), (553, 536, 563, 561, 559, 557, 555), (538, 539, 541, 540), (570, 571, 573, 572), (558, 559, 561, 560), (540, 541, 543, 542), (564, 565, 567, 566), (556, 557, 559, 558), (542, 543, 545, 544), (537, 552, 554, 556, 558, 560, 562), (554, 555, 557, 556), (544, 545, 547, 546), (562, 563, 536, 537), (552, 553, 555, 554), (546, 547, 549, 548), (541, 539, 551, 549, 547, 545, 543), (537, 536, 553, 552), (548, 549, 551, 550), (566, 567, 569, 568), (560, 561, 563, 562), (550, 551, 539, 538), (538, 540, 542, 544, 546, 548, 550), (572, 573, 575, 574), (567, 565, 577, 575, 573, 571, 569), (574, 575, 577, 576), (576, 577, 565, 564), (564, 566, 568, 570, 572, 574, 576), (596, 597, 599, 598), (581, 578, 591, 589, 587, 585, 583), (598, 599, 601, 600), (586, 587, 589, 588), (592, 593, 595, 594), (584, 585, 587, 586), (579, 580, 582, 584, 586, 588, 590), (582, 583, 585, 584), (590, 591, 578, 579), (580, 581, 583, 582), (579, 578, 581, 580), (594, 595, 597, 596), (588, 589, 591, 590), (600, 601, 603, 602), (595, 593, 605, 603, 601, 599, 597), (602, 603, 605, 604), (604, 605, 593, 592), (592, 594, 596, 598, 600, 602, 604), (622, 607, 609, 623), (629, 617, 613, 624), (624, 613, 611, 625), (625, 611, 638, 632), (614, 612, 610, 619), (616, 609, 607, 621), (613, 617, 620, 611), (617, 616, 621, 620), (608, 615, 618, 606), (615, 614, 619, 618), (626, 619, 634, 640), (619, 610, 633, 634), (623, 609, 616, 628), (628, 616, 617, 629), (615, 628, 629, 614), (608, 623, 628, 615), (619, 626, 627, 618), (606, 618, 637, 636), (610, 625, 632, 633), (612, 624, 625, 610), (614, 629, 624, 612), (606, 622, 623, 608), (641, 635, 631, 630), (632, 638, 639, 640), (640, 639, 635, 641), (633, 632, 640, 634), (637, 641, 630, 636), (627, 626, 640, 641), (622, 606, 636, 630), (621, 607, 631, 635), (611, 620, 639, 638), (607, 622, 630, 631), (618, 627, 641, 637), (620, 621, 635, 639), (658, 643, 645, 659), (665, 653, 649, 660), (660, 649, 647, 661), (661, 647, 674, 668), (650, 648, 646, 655), (652, 645, 643, 657), (649, 653, 656, 647), (653, 652, 657, 656), (644, 651, 654, 642), (651, 650, 655, 654), (662, 655, 670, 676), (655, 646, 669, 670), (659, 645, 652, 664), (664, 652, 653, 665), (651, 664, 665, 650), (644, 659, 664, 651), (655, 662, 663, 654), (642, 654, 673, 672), (646, 661, 668, 669), (648, 660, 661, 646), (650, 665, 660, 648), (642, 658, 659, 644), (677, 671, 667, 666), (668, 674, 675, 676), (676, 675, 671, 677), (669, 668, 676, 670), (673, 677, 666, 672), (663, 662, 676, 677), (658, 642, 672, 666), (657, 643, 667, 671), (647, 656, 675, 674), (643, 658, 666, 667), (654, 663, 677, 673), (656, 657, 671, 675), (682, 683, 685, 684), (684, 685, 687, 686), (678, 679, 681, 680), (680, 681, 683, 682), (686, 687, 689, 688), (681, 679, 691, 689, 687, 685, 683), (688, 689, 691, 690), (690, 691, 679, 678), (678, 680, 682, 684, 686, 688, 690), (696, 697, 699, 698), (698, 699, 701, 700), (692, 693, 695, 694), (694, 695, 697, 696), (700, 701, 703, 702), (695, 693, 705, 703, 701, 699, 697), (702, 703, 705, 704), (704, 705, 693, 692), (692, 694, 696, 698, 700, 702, 704)])
_uv = me_cube_001.uv_layers.new(name='UVMap')
_uv.uv.foreach_set('vector', [0.375, 0.0, 0.55, 0.0, 0.55, 0.2, 0.375, 0.2, 0.375, 0.2, 0.55, 0.2, 0.55, 0.55, 0.375, 0.55, 0.375, 0.55, 0.55, 0.55, 0.55, 0.75, 0.375, 0.75, 0.375, 0.75, 0.55, 0.75, 0.55, 1.0, 0.375, 1.0, 0.125, 0.55, 0.375, 0.55, 0.375, 0.75, 0.125, 0.75, 0.55, 0.55, 0.875, 0.55, 0.875, 0.75, 0.55, 0.75, 0.375, 0.0, 0.625, 0.0, 0.625, 0.25, 0.375, 0.25, 0.375, 0.25, 0.625, 0.25, 0.625, 0.5, 0.375, 0.5, 0.375, 0.5, 0.625, 0.5, 0.625, 0.75, 0.375, 0.75, 0.375, 0.75, 0.625, 0.75, 0.625, 1.0, 0.375, 1.0, 0.125, 0.5, 0.375, 0.5, 0.375, 0.75, 0.125, 0.75, 0.625, 0.5, 0.875, 0.5, 0.875, 0.75, 0.625, 0.75, 0.375, 0.0, 0.625, 0.0, 0.625, 0.25, 0.375, 0.25, 0.375, 0.25, 0.625, 0.25, 0.625, 0.5, 0.375, 0.5, 0.375, 0.5, 0.625, 0.5, 0.625, 0.75, 0.375, 0.75, 0.375, 0.75, 0.625, 0.75, 0.625, 1.0, 0.375, 1.0, 0.125, 0.5, 0.375, 0.5, 0.375, 0.75, 0.125, 0.75, 0.625, 0.5, 0.875, 0.5, 0.875, 0.75, 0.625, 0.75, 0.375, 0.0, 0.625, 0.0, 0.625, 0.25, 0.375, 0.25, 0.375, 0.25, 0.625, 0.25, 0.625, 0.5, 0.375, 0.5, 0.375, 0.5, 0.625, 0.5, 0.625, 0.75, 0.375, 0.75, 0.375, 0.75, 0.625, 0.75, 0.625, 1.0, 0.375, 1.0, 0.125, 0.5, 0.375, 0.5, 0.375, 0.75, 0.125, 0.75, 0.625, 0.5, 0.875, 0.5, 0.875, 0.75, 0.625, 0.75, 0.375, 0.0, 0.625, 0.0, 0.625, 0.25, 0.375, 0.25, 0.375, 0.25, 0.625, 0.25, 0.625, 0.5, 0.375, 0.5, 0.375, 0.5, 0.625, 0.5, 0.625, 0.75, 0.375, 0.75, 0.375, 0.75, 0.625, 0.75, 0.625, 1.0, 0.375, 1.0, 0.125, 0.5, 0.375, 0.5, 0.375, 0.75, 0.125, 0.75, 0.625, 0.5, 0.875, 0.5, 0.875, 0.75, 0.625, 0.75, 0.375, 0.0, 0.625, 0.0, 0.625, 0.25, 0.375, 0.25, 0.375, 0.25, 0.625, 0.25, 0.625, 0.5, 0.375, 0.5, 0.375, 0.5, 0.625, 0.5, 0.625, 0.75, 0.375, 0.75, 0.375, 0.75, 0.625, 0.75, 0.625, 1.0, 0.375, 1.0, 0.125, 0.5, 0.375, 0.5, 0.375, 0.75, 0.125, 0.75, 0.625, 0.5, 0.875, 0.5, 0.875, 0.75, 0.625, 0.75, 0.375, 0.0, 0.625, 0.0, 0.625, 0.25, 0.375, 0.25, 0.375, 0.25, 0.625, 0.25, 0.625, 0.5, 0.375, 0.5, 0.375, 0.5, 0.625, 0.5, 0.625, 0.75, 0.375, 0.75, 0.375, 0.75, 0.625, 0.75, 0.625, 1.0, 0.375, 1.0, 0.125, 0.5, 0.375, 0.5, 0.375, 0.75, 0.125, 0.75, 0.625, 0.5, 0.875, 0.5, 0.875, 0.75, 0.625, 0.75, 0.8571, 1.0, 1.0, 1.0, 1.0, 1.0, 0.8571, 1.0, 0.5714, 1.0, 0.7143, 1.0, 0.7143, 1.0, 0.5714, 1.0, 1.0, 0.5, 1.0, 1.0, 0.8571, 1.0, 0.8571, 0.5, 0.2857, 1.0, 0.4286, 1.0, 0.4286, 1.0, 0.2857, 1.0, 2.98e-08, 1.0, 0.1429, 1.0, 0.1429, 1.0, 2.98e-08, 1.0, 0.8571, 0.5, 0.8571, 1.0, 0.7143, 1.0, 0.7143, 0.5, 0.7143, 1.0, 0.8571, 1.0, 0.8571, 1.0, 0.7143, 1.0, 0.4286, 1.0, 0.5714, 1.0, 0.5714, 1.0, 0.4286, 1.0, 0.7143, 0.5, 0.7143, 1.0, 0.5714, 1.0, 0.5714, 0.5, 0.4376, 0.3996, 0.25, 0.49, 0.06236, 0.3996, 0.01602, 0.1966, 0.1459, 0.03377, 0.3541, 0.03377, 0.484, 0.1966, 0.2857, 1.0, 0.4286, 1.0, 0.4286, 1.0, 0.2857, 1.0, 0.5714, 0.5, 0.5714, 1.0, 0.4286, 1.0, 0.4286, 0.5, 0.4286, 1.0, 0.5714, 1.0, 0.5714, 1.0, 0.4286, 1.0, 2.98e-08, 1.0, 0.1429, 1.0, 0.1429, 1.0, 2.98e-08, 1.0, 0.4286, 0.5, 0.4286, 1.0, 0.2857, 1.0, 0.2857, 0.5, 0.7143, 1.0, 0.8571, 1.0, 0.8571, 1.0, 0.7143, 1.0, 0.5714, 1.0, 0.7143, 1.0, 0.7143, 1.0, 0.5714, 1.0, 0.2857, 0.5, 0.2857, 1.0, 0.1429, 1.0, 0.1429, 0.5, 0.8571, 1.0, 1.0, 1.0, 1.0, 1.0, 0.8571, 1.0, 0.1429, 1.0, 0.2857, 1.0, 0.2857, 1.0, 0.1429, 1.0, 0.1429, 0.5, 0.1429, 1.0, 2.98e-08, 1.0, 2.98e-08, 0.5, 0.75, 0.49, 0.9376, 0.3996, 0.984, 0.1966, 0.8541, 0.03377, 0.6459, 0.03377, 0.516, 0.1966, 0.5624, 0.3996, 0.1429, 1.0, 0.2857, 1.0, 0.2857, 1.0, 0.1429, 1.0, 0.75, 0.49, 0.9376, 0.3996, 0.984, 0.1966, 0.8541, 0.03377, 0.6459, 0.03377, 0.516, 0.1966, 0.5624, 0.3996, 0.1429, 0.5, 0.1429, 1.0, 2.98e-08, 1.0, 2.98e-08, 0.5, 0.2857, 0.5, 0.2857, 1.0, 0.1429, 1.0, 0.1429, 0.5, 0.7143, 1.0, 0.8571, 1.0, 0.8571, 1.0, 0.7143, 1.0, 0.4286, 0.5, 0.4286, 1.0, 0.2857, 1.0, 0.2857, 0.5, 0.5714, 0.5, 0.5714, 1.0, 0.4286, 1.0, 0.4286, 0.5, 0.7143, 0.5, 0.7143, 1.0, 0.5714, 1.0, 0.5714, 0.5, 0.8571, 0.5, 0.8571, 1.0, 0.7143, 1.0, 0.7143, 0.5, 1.0, 0.5, 1.0, 1.0, 0.8571, 1.0, 0.8571, 0.5, 0.1429, 1.0, 0.2857, 1.0, 0.2857, 1.0, 0.1429, 1.0, 0.1429, 1.0, 0.2857, 1.0, 0.2857, 1.0, 0.1429, 1.0, 0.8571, 1.0, 1.0, 1.0, 1.0, 1.0, 0.8571, 1.0, 0.5714, 1.0, 0.7143, 1.0, 0.7143, 1.0, 0.5714, 1.0, 2.98e-08, 1.0, 0.1429, 1.0, 0.1429, 1.0, 2.98e-08, 1.0, 0.4286, 1.0, 0.5714, 1.0, 0.5714, 1.0, 0.4286, 1.0, 0.2857, 1.0, 0.4286, 1.0, 0.4286, 1.0, 0.2857, 1.0, 0.4376, 0.3996, 0.25, 0.49, 0.06236, 0.3996, 0.01602, 0.1966, 0.1459, 0.03377, 0.3541, 0.03377, 0.484, 0.1966, 0.4286, 1.0, 0.5714, 1.0, 0.5714, 1.0, 0.4286, 1.0, 0.7143, 1.0, 0.8571, 1.0, 0.8571, 1.0, 0.7143, 1.0, 2.98e-08, 1.0, 0.1429, 1.0, 0.1429, 1.0, 2.98e-08, 1.0, 0.2857, 1.0, 0.4286, 1.0, 0.4286, 1.0, 0.2857, 1.0, 0.5714, 1.0, 0.7143, 1.0, 0.7143, 1.0, 0.5714, 1.0, 0.8571, 1.0, 1.0, 1.0, 1.0, 1.0, 0.8571, 1.0, 0.4376, 0.3996, 0.25, 0.49, 0.06236, 0.3996, 0.01602, 0.1966, 0.1459, 0.03377, 0.3541, 0.03377, 0.484, 0.1966, 1.0, 0.5, 1.0, 1.0, 0.8571, 1.0, 0.8571, 0.5, 0.4286, 0.5, 0.4286, 1.0, 0.2857, 1.0, 0.2857, 0.5, 0.8571, 0.5, 0.8571, 1.0, 0.7143, 1.0, 0.7143, 0.5, 0.5714, 0.5, 0.5714, 1.0, 0.4286, 1.0, 0.4286, 0.5, 0.7143, 0.5, 0.7143, 1.0, 0.5714, 1.0, 0.5714, 0.5, 0.75, 0.49, 0.9376, 0.3996, 0.984, 0.1966, 0.8541, 0.03377, 0.6459, 0.03377, 0.516, 0.1966, 0.5624, 0.3996, 0.7143, 0.5, 0.7143, 1.0, 0.5714, 1.0, 0.5714, 0.5, 0.5714, 0.5, 0.5714, 1.0, 0.4286, 1.0, 0.4286, 0.5, 0.1429, 0.5, 0.1429, 1.0, 2.98e-08, 1.0, 2.98e-08, 0.5, 0.8571, 0.5, 0.8571, 1.0, 0.7143, 1.0, 0.7143, 0.5, 0.4286, 0.5, 0.4286, 1.0, 0.2857, 1.0, 0.2857, 0.5, 0.4376, 0.3996, 0.25, 0.49, 0.06236, 0.3996, 0.01602, 0.1966, 0.1459, 0.03377, 0.3541, 0.03377, 0.484, 0.1966, 1.0, 0.5, 1.0, 1.0, 0.8571, 1.0, 0.8571, 0.5, 0.2857, 0.5, 0.2857, 1.0, 0.1429, 1.0, 0.1429, 0.5, 0.2857, 0.5, 0.2857, 1.0, 0.1429, 1.0, 0.1429, 0.5, 0.1429, 0.5, 0.1429, 1.0, 2.98e-08, 1.0, 2.98e-08, 0.5, 0.75, 0.49, 0.9376, 0.3996, 0.984, 0.1966, 0.8541, 0.03377, 0.6459, 0.03377, 0.516, 0.1966, 0.5624, 0.3996, 0.7143, 0.5, 0.7143, 1.0, 0.5714, 1.0, 0.5714, 0.5, 0.4376, 0.3996, 0.25, 0.49, 0.06236, 0.3996, 0.01602, 0.1966, 0.1459, 0.03377, 0.3541, 0.03377, 0.484, 0.1966, 1.0, 0.5, 1.0, 1.0, 0.8571, 1.0, 0.8571, 0.5, 0.5714, 0.5, 0.5714, 1.0, 0.4286, 1.0, 0.4286, 0.5, 0.4286, 0.5, 0.4286, 1.0, 0.2857, 1.0, 0.2857, 0.5, 0.8571, 0.5, 0.8571, 1.0, 0.7143, 1.0, 0.7143, 0.5, 1.0, 0.5, 1.0, 1.0, 0.8571, 1.0, 0.8571, 0.5, 0.5714, 0.5, 0.5714, 1.0, 0.4286, 1.0, 0.4286, 0.5, 0.7143, 0.5, 0.7143, 1.0, 0.5714, 1.0, 0.5714, 0.5, 0.75, 0.49, 0.9376, 0.3996, 0.984, 0.1966, 0.8541, 0.03377, 0.6459, 0.03377, 0.516, 0.1966, 0.5624, 0.3996, 0.7143, 0.5, 0.7143, 1.0, 0.5714, 1.0, 0.5714, 0.5, 0.5714, 0.5, 0.5714, 1.0, 0.4286, 1.0, 0.4286, 0.5, 0.1429, 0.5, 0.1429, 1.0, 2.98e-08, 1.0, 2.98e-08, 0.5, 0.8571, 0.5, 0.8571, 1.0, 0.7143, 1.0, 0.7143, 0.5, 0.4286, 0.5, 0.4286, 1.0, 0.2857, 1.0, 0.2857, 0.5, 0.4376, 0.3996, 0.25, 0.49, 0.06236, 0.3996, 0.01602, 0.1966, 0.1459, 0.03377, 0.3541, 0.03377, 0.484, 0.1966, 1.0, 0.5, 1.0, 1.0, 0.8571, 1.0, 0.8571, 0.5, 0.2857, 0.5, 0.2857, 1.0, 0.1429, 1.0, 0.1429, 0.5, 0.8571, 0.5, 0.8571, 1.0, 0.7143, 1.0, 0.7143, 0.5, 0.2857, 0.5, 0.2857, 1.0, 0.1429, 1.0, 0.1429, 0.5, 0.1429, 0.5, 0.1429, 1.0, 2.98e-08, 1.0, 2.98e-08, 0.5, 0.75, 0.49, 0.9376, 0.3996, 0.984, 0.1966, 0.8541, 0.03377, 0.6459, 0.03377, 0.516, 0.1966, 0.5624, 0.3996, 0.4286, 0.5, 0.4286, 1.0, 0.2857, 1.0, 0.2857, 0.5, 0.4376, 0.3996, 0.25, 0.49, 0.06236, 0.3996, 0.01602, 0.1966, 0.1459, 0.03377, 0.3541, 0.03377, 0.484, 0.1966, 0.2857, 0.5, 0.2857, 1.0, 0.1429, 1.0, 0.1429, 0.5, 0.1429, 0.5, 0.1429, 1.0, 2.98e-08, 1.0, 2.98e-08, 0.5, 0.75, 0.49, 0.9376, 0.3996, 0.984, 0.1966, 0.8541, 0.03377, 0.6459, 0.03377, 0.516, 0.1966, 0.5624, 0.3996, 1.0, 0.5, 1.0, 1.0, 0.8571, 1.0, 0.8571, 0.5, 0.8571, 0.5, 0.8571, 1.0, 0.7143, 1.0, 0.7143, 0.5, 0.7143, 0.5, 0.7143, 1.0, 0.5714, 1.0, 0.5714, 0.5, 0.5714, 0.5, 0.5714, 1.0, 0.4286, 1.0, 0.4286, 0.5, 0.4286, 0.5, 0.4286, 1.0, 0.2857, 1.0, 0.2857, 0.5, 0.4376, 0.3996, 0.25, 0.49, 0.06236, 0.3996, 0.01602, 0.1966, 0.1459, 0.03377, 0.3541, 0.03377, 0.484, 0.1966, 0.2857, 0.5, 0.2857, 1.0, 0.1429, 1.0, 0.1429, 0.5, 0.1429, 0.5, 0.1429, 1.0, 2.98e-08, 1.0, 2.98e-08, 0.5, 0.75, 0.49, 0.9376, 0.3996, 0.984, 0.1966, 0.8541, 0.03377, 0.6459, 0.03377, 0.516, 0.1966, 0.5624, 0.3996, 0.5714, 0.5, 0.5714, 1.0, 0.4286, 1.0, 0.4286, 0.5, 0.4376, 0.3996, 0.25, 0.49, 0.06236, 0.3996, 0.01602, 0.1966, 0.1459, 0.03377, 0.3541, 0.03377, 0.484, 0.1966, 1.0, 0.5, 1.0, 1.0, 0.8571, 1.0, 0.8571, 0.5, 1.0, 0.5, 1.0, 1.0, 0.8571, 1.0, 0.8571, 0.5, 0.4286, 0.5, 0.4286, 1.0, 0.2857, 1.0, 0.2857, 0.5, 0.8571, 0.5, 0.8571, 1.0, 0.7143, 1.0, 0.7143, 0.5, 0.5714, 0.5, 0.5714, 1.0, 0.4286, 1.0, 0.4286, 0.5, 0.5714, 0.5, 0.5714, 1.0, 0.4286, 1.0, 0.4286, 0.5, 0.7143, 0.5, 0.7143, 1.0, 0.5714, 1.0, 0.5714, 0.5, 0.75, 0.49, 0.9376, 0.3996, 0.984, 0.1966, 0.8541, 0.03377, 0.6459, 0.03377, 0.516, 0.1966, 0.5624, 0.3996, 0.7143, 0.5, 0.7143, 1.0, 0.5714, 1.0, 0.5714, 0.5, 0.5714, 0.5, 0.5714, 1.0, 0.4286, 1.0, 0.4286, 0.5, 0.1429, 0.5, 0.1429, 1.0, 2.98e-08, 1.0, 2.98e-08, 0.5, 0.8571, 0.5, 0.8571, 1.0, 0.7143, 1.0, 0.7143, 0.5, 0.4286, 0.5, 0.4286, 1.0, 0.2857, 1.0, 0.2857, 0.5, 0.4376, 0.3996, 0.25, 0.49, 0.06236, 0.3996, 0.01602, 0.1966, 0.1459, 0.03377, 0.3541, 0.03377, 0.484, 0.1966, 1.0, 0.5, 1.0, 1.0, 0.8571, 1.0, 0.8571, 0.5, 0.2857, 0.5, 0.2857, 1.0, 0.1429, 1.0, 0.1429, 0.5, 0.4286, 0.5, 0.4286, 1.0, 0.2857, 1.0, 0.2857, 0.5, 0.2857, 0.5, 0.2857, 1.0, 0.1429, 1.0, 0.1429, 0.5, 0.1429, 0.5, 0.1429, 1.0, 2.98e-08, 1.0, 2.98e-08, 0.5, 0.75, 0.49, 0.9376, 0.3996, 0.984, 0.1966, 0.8541, 0.03377, 0.6459, 0.03377, 0.516, 0.1966, 0.5624, 0.3996, 0.4376, 0.3996, 0.25, 0.49, 0.06236, 0.3996, 0.01602, 0.1966, 0.1459, 0.03377, 0.3541, 0.03377, 0.484, 0.1966, 1.0, 0.5, 1.0, 1.0, 0.8571, 1.0, 0.8571, 0.5, 0.7143, 0.5, 0.7143, 1.0, 0.5714, 1.0, 0.5714, 0.5, 0.8571, 0.5, 0.8571, 1.0, 0.7143, 1.0, 0.7143, 0.5, 0.7143, 0.5, 0.7143, 1.0, 0.5714, 1.0, 0.5714, 0.5, 1.0, 0.5, 1.0, 1.0, 0.8571, 1.0, 0.8571, 0.5, 0.8571, 0.5, 0.8571, 1.0, 0.7143, 1.0, 0.7143, 0.5, 0.7143, 0.5, 0.7143, 1.0, 0.5714, 1.0, 0.5714, 0.5, 0.5714, 0.5, 0.5714, 1.0, 0.4286, 1.0, 0.4286, 0.5, 0.4286, 0.5, 0.4286, 1.0, 0.2857, 1.0, 0.2857, 0.5, 0.4376, 0.3996, 0.25, 0.49, 0.06236, 0.3996, 0.01602, 0.1966, 0.1459, 0.03377, 0.3541, 0.03377, 0.484, 0.1966, 0.2857, 0.5, 0.2857, 1.0, 0.1429, 1.0, 0.1429, 0.5, 0.1429, 0.5, 0.1429, 1.0, 2.98e-08, 1.0, 2.98e-08, 0.5, 0.75, 0.49, 0.9376, 0.3996, 0.984, 0.1966, 0.8541, 0.03377, 0.6459, 0.03377, 0.516, 0.1966, 0.5624, 0.3996, 0.7143, 0.5, 0.7143, 1.0, 0.5714, 1.0, 0.5714, 0.5, 0.4376, 0.3996, 0.25, 0.49, 0.06236, 0.3996, 0.01602, 0.1966, 0.1459, 0.03377, 0.3541, 0.03377, 0.484, 0.1966, 1.0, 0.5, 1.0, 1.0, 0.8571, 1.0, 0.8571, 0.5, 0.5714, 0.5, 0.5714, 1.0, 0.4286, 1.0, 0.4286, 0.5, 0.4286, 0.5, 0.4286, 1.0, 0.2857, 1.0, 0.2857, 0.5, 0.8571, 0.5, 0.8571, 1.0, 0.7143, 1.0, 0.7143, 0.5, 1.0, 0.5, 1.0, 1.0, 0.8571, 1.0, 0.8571, 0.5, 0.5714, 0.5, 0.5714, 1.0, 0.4286, 1.0, 0.4286, 0.5, 0.7143, 0.5, 0.7143, 1.0, 0.5714, 1.0, 0.5714, 0.5, 0.75, 0.49, 0.9376, 0.3996, 0.984, 0.1966, 0.8541, 0.03377, 0.6459, 0.03377, 0.516, 0.1966, 0.5624, 0.3996, 0.7143, 0.5, 0.7143, 1.0, 0.5714, 1.0, 0.5714, 0.5, 0.5714, 0.5, 0.5714, 1.0, 0.4286, 1.0, 0.4286, 0.5, 0.1429, 0.5, 0.1429, 1.0, 2.98e-08, 1.0, 2.98e-08, 0.5, 0.8571, 0.5, 0.8571, 1.0, 0.7143, 1.0, 0.7143, 0.5, 0.4286, 0.5, 0.4286, 1.0, 0.2857, 1.0, 0.2857, 0.5, 0.4376, 0.3996, 0.25, 0.49, 0.06236, 0.3996, 0.01602, 0.1966, 0.1459, 0.03377, 0.3541, 0.03377, 0.484, 0.1966, 1.0, 0.5, 1.0, 1.0, 0.8571, 1.0, 0.8571, 0.5, 0.2857, 0.5, 0.2857, 1.0, 0.1429, 1.0, 0.1429, 0.5, 0.8571, 0.5, 0.8571, 1.0, 0.7143, 1.0, 0.7143, 0.5, 0.2857, 0.5, 0.2857, 1.0, 0.1429, 1.0, 0.1429, 0.5, 0.1429, 0.5, 0.1429, 1.0, 2.98e-08, 1.0, 2.98e-08, 0.5, 0.75, 0.49, 0.9376, 0.3996, 0.984, 0.1966, 0.8541, 0.03377, 0.6459, 0.03377, 0.516, 0.1966, 0.5624, 0.3996, 0.4286, 0.5, 0.4286, 1.0, 0.2857, 1.0, 0.2857, 0.5, 0.4376, 0.3996, 0.25, 0.49, 0.06236, 0.3996, 0.01602, 0.1966, 0.1459, 0.03377, 0.3541, 0.03377, 0.484, 0.1966, 0.2857, 0.5, 0.2857, 1.0, 0.1429, 1.0, 0.1429, 0.5, 0.1429, 0.5, 0.1429, 1.0, 2.98e-08, 1.0, 2.98e-08, 0.5, 0.75, 0.49, 0.9376, 0.3996, 0.984, 0.1966, 0.8541, 0.03377, 0.6459, 0.03377, 0.516, 0.1966, 0.5624, 0.3996, 0.75, 0.49, 0.9376, 0.3996, 0.984, 0.1966, 0.8541, 0.03377, 0.6459, 0.03377, 0.516, 0.1966, 0.5624, 0.3996, 0.7143, 0.5, 0.7143, 1.0, 0.5714, 1.0, 0.5714, 0.5, 0.5714, 0.5, 0.5714, 1.0, 0.4286, 1.0, 0.4286, 0.5, 0.1429, 0.5, 0.1429, 1.0, 2.98e-08, 1.0, 2.98e-08, 0.5, 0.8571, 0.5, 0.8571, 1.0, 0.7143, 1.0, 0.7143, 0.5, 0.4286, 0.5, 0.4286, 1.0, 0.2857, 1.0, 0.2857, 0.5, 0.4376, 0.3996, 0.25, 0.49, 0.06236, 0.3996, 0.01602, 0.1966, 0.1459, 0.03377, 0.3541, 0.03377, 0.484, 0.1966, 1.0, 0.5, 1.0, 1.0, 0.8571, 1.0, 0.8571, 0.5, 0.2857, 0.5, 0.2857, 1.0, 0.1429, 1.0, 0.1429, 0.5, 0.8571, 0.5, 0.8571, 1.0, 0.7143, 1.0, 0.7143, 0.5, 0.2857, 0.5, 0.2857, 1.0, 0.1429, 1.0, 0.1429, 0.5, 0.1429, 0.5, 0.1429, 1.0, 2.98e-08, 1.0, 2.98e-08, 0.5, 0.75, 0.49, 0.9376, 0.3996, 0.984, 0.1966, 0.8541, 0.03377, 0.6459, 0.03377, 0.516, 0.1966, 0.5624, 0.3996, 0.4286, 0.5, 0.4286, 1.0, 0.2857, 1.0, 0.2857, 0.5, 0.4376, 0.3996, 0.25, 0.49, 0.06236, 0.3996, 0.01602, 0.1966, 0.1459, 0.03377, 0.3541, 0.03377, 0.484, 0.1966, 0.2857, 0.5, 0.2857, 1.0, 0.1429, 1.0, 0.1429, 0.5, 0.1429, 0.5, 0.1429, 1.0, 2.98e-08, 1.0, 2.98e-08, 0.5, 0.75, 0.49, 0.9376, 0.3996, 0.984, 0.1966, 0.8541, 0.03377, 0.6459, 0.03377, 0.516, 0.1966, 0.5624, 0.3996, 0.375, 0.0, 0.55, 0.0, 0.55, 0.25, 0.375, 0.25, 0.375, 0.25, 0.55, 0.25, 0.55, 0.5, 0.375, 0.5, 0.375, 0.5, 0.55, 0.5, 0.55, 0.75, 0.375, 0.75, 0.375, 0.75, 0.55, 0.75, 0.55, 1.0, 0.375, 1.0, 0.125, 0.5, 0.375, 0.5, 0.375, 0.75, 0.125, 0.75, 0.55, 0.5, 0.875, 0.5, 0.875, 0.75, 0.55, 0.75, 1.0, 0.5, 1.0, 1.0, 0.8571, 1.0, 0.8571, 0.5, 0.8571, 0.5, 0.8571, 1.0, 0.7143, 1.0, 0.7143, 0.5, 0.7143, 0.5, 0.7143, 1.0, 0.5714, 1.0, 0.5714, 0.5, 0.5714, 0.5, 0.5714, 1.0, 0.4286, 1.0, 0.4286, 0.5, 0.4286, 0.5, 0.4286, 1.0, 0.2857, 1.0, 0.2857, 0.5, 0.4376, 0.3996, 0.25, 0.49, 0.06236, 0.3996, 0.01602, 0.1966, 0.1459, 0.03377, 0.3541, 0.03377, 0.484, 0.1966, 0.2857, 0.5, 0.2857, 1.0, 0.1429, 1.0, 0.1429, 0.5, 0.1429, 0.5, 0.1429, 1.0, 2.98e-08, 1.0, 2.98e-08, 0.5, 0.75, 0.49, 0.9376, 0.3996, 0.984, 0.1966, 0.8541, 0.03377, 0.6459, 0.03377, 0.516, 0.1966, 0.5624, 0.3996, 0.7143, 0.5, 0.7143, 1.0, 0.5714, 1.0, 0.5714, 0.5, 0.4376, 0.3996, 0.25, 0.49, 0.06236, 0.3996, 0.01602, 0.1966, 0.1459, 0.03377, 0.3541, 0.03377, 0.484, 0.1966, 1.0, 0.5, 1.0, 1.0, 0.8571, 1.0, 0.8571, 0.5, 0.5714, 0.5, 0.5714, 1.0, 0.4286, 1.0, 0.4286, 0.5, 0.4286, 0.5, 0.4286, 1.0, 0.2857, 1.0, 0.2857, 0.5, 0.8571, 0.5, 0.8571, 1.0, 0.7143, 1.0, 0.7143, 0.5, 1.0, 0.5, 1.0, 1.0, 0.8571, 1.0, 0.8571, 0.5, 0.5714, 0.5, 0.5714, 1.0, 0.4286, 1.0, 0.4286, 0.5, 0.7143, 0.5, 0.7143, 1.0, 0.5714, 1.0, 0.5714, 0.5, 0.75, 0.49, 0.9376, 0.3996, 0.984, 0.1966, 0.8541, 0.03377, 0.6459, 0.03377, 0.516, 0.1966, 0.5624, 0.3996, 0.7143, 0.5, 0.7143, 1.0, 0.5714, 1.0, 0.5714, 0.5, 0.5714, 0.5, 0.5714, 1.0, 0.4286, 1.0, 0.4286, 0.5, 0.1429, 0.5, 0.1429, 1.0, 2.98e-08, 1.0, 2.98e-08, 0.5, 0.8571, 0.5, 0.8571, 1.0, 0.7143, 1.0, 0.7143, 0.5, 0.4286, 0.5, 0.4286, 1.0, 0.2857, 1.0, 0.2857, 0.5, 0.4376, 0.3996, 0.25, 0.49, 0.06236, 0.3996, 0.01602, 0.1966, 0.1459, 0.03377, 0.3541, 0.03377, 0.484, 0.1966, 1.0, 0.5, 1.0, 1.0, 0.8571, 1.0, 0.8571, 0.5, 0.2857, 0.5, 0.2857, 1.0, 0.1429, 1.0, 0.1429, 0.5, 0.8571, 0.5, 0.8571, 1.0, 0.7143, 1.0, 0.7143, 0.5, 0.2857, 0.5, 0.2857, 1.0, 0.1429, 1.0, 0.1429, 0.5, 0.1429, 0.5, 0.1429, 1.0, 2.98e-08, 1.0, 2.98e-08, 0.5, 0.75, 0.49, 0.9376, 0.3996, 0.984, 0.1966, 0.8541, 0.03377, 0.6459, 0.03377, 0.516, 0.1966, 0.5624, 0.3996, 0.4286, 0.5, 0.4286, 1.0, 0.2857, 1.0, 0.2857, 0.5, 0.4376, 0.3996, 0.25, 0.49, 0.06236, 0.3996, 0.01602, 0.1966, 0.1459, 0.03377, 0.3541, 0.03377, 0.484, 0.1966, 0.2857, 0.5, 0.2857, 1.0, 0.1429, 1.0, 0.1429, 0.5, 0.1429, 0.5, 0.1429, 1.0, 2.98e-08, 1.0, 2.98e-08, 0.5, 0.75, 0.49, 0.9376, 0.3996, 0.984, 0.1966, 0.8541, 0.03377, 0.6459, 0.03377, 0.516, 0.1966, 0.5624, 0.3996, 1.0, 0.5, 1.0, 1.0, 0.8571, 1.0, 0.8571, 0.5, 0.8571, 0.5, 0.8571, 1.0, 0.7143, 1.0, 0.7143, 0.5, 0.7143, 0.5, 0.7143, 1.0, 0.5714, 1.0, 0.5714, 0.5, 0.5714, 0.5, 0.5714, 1.0, 0.4286, 1.0, 0.4286, 0.5, 0.4286, 0.5, 0.4286, 1.0, 0.2857, 1.0, 0.2857, 0.5, 0.4376, 0.3996, 0.25, 0.49, 0.06236, 0.3996, 0.01602, 0.1966, 0.1459, 0.03377, 0.3541, 0.03377, 0.484, 0.1966, 0.2857, 0.5, 0.2857, 1.0, 0.1429, 1.0, 0.1429, 0.5, 0.1429, 0.5, 0.1429, 1.0, 2.98e-08, 1.0, 2.98e-08, 0.5, 0.75, 0.49, 0.9376, 0.3996, 0.984, 0.1966, 0.8541, 0.03377, 0.6459, 0.03377, 0.516, 0.1966, 0.5624, 0.3996, 1.0, 0.5, 1.0, 1.0, 0.8571, 1.0, 0.8571, 0.5, 0.8571, 0.5, 0.8571, 1.0, 0.7143, 1.0, 0.7143, 0.5, 0.7143, 0.5, 0.7143, 1.0, 0.5714, 1.0, 0.5714, 0.5, 0.5714, 0.5, 0.5714, 1.0, 0.4286, 1.0, 0.4286, 0.5, 0.4286, 0.5, 0.4286, 1.0, 0.2857, 1.0, 0.2857, 0.5, 0.4376, 0.3996, 0.25, 0.49, 0.06236, 0.3996, 0.01602, 0.1966, 0.1459, 0.03377, 0.3541, 0.03377, 0.484, 0.1966, 0.2857, 0.5, 0.2857, 1.0, 0.1429, 1.0, 0.1429, 0.5, 0.1429, 0.5, 0.1429, 1.0, 2.98e-08, 1.0, 2.98e-08, 0.5, 0.75, 0.49, 0.9376, 0.3996, 0.984, 0.1966, 0.8541, 0.03377, 0.6459, 0.03377, 0.516, 0.1966, 0.5624, 0.3996, 0.375, 0.0, 0.55, 0.0, 0.55, 0.25, 0.375, 0.25, 0.375, 0.25, 0.55, 0.25, 0.55, 0.5, 0.375, 0.5, 0.375, 0.5, 0.55, 0.5, 0.55, 0.75, 0.375, 0.75, 0.375, 0.75, 0.55, 0.75, 0.55, 1.0, 0.375, 1.0, 0.125, 0.5, 0.375, 0.5, 0.375, 0.75, 0.125, 0.75, 0.55, 0.5, 0.875, 0.5, 0.875, 0.75, 0.55, 0.75, 0.375, 0.0, 0.55, 0.0, 0.55, 0.25, 0.375, 0.25, 0.375, 0.25, 0.55, 0.25, 0.55, 0.5, 0.375, 0.5, 0.375, 0.5, 0.55, 0.5, 0.55, 0.75, 0.375, 0.75, 0.375, 0.75, 0.55, 0.75, 0.55, 1.0, 0.375, 1.0, 0.125, 0.5, 0.375, 0.5, 0.375, 0.75, 0.125, 0.75, 0.55, 0.5, 0.875, 0.5, 0.875, 0.75, 0.55, 0.75, 0.375, 0.0, 0.625, 0.0, 0.625, 0.25, 0.375, 0.25, 0.375, 0.25, 0.625, 0.25, 0.625, 0.5, 0.375, 0.5, 0.375, 0.5, 0.625, 0.5, 0.625, 0.75, 0.375, 0.75, 0.375, 0.75, 0.625, 0.75, 0.625, 1.0, 0.375, 1.0, 0.125, 0.5, 0.375, 0.5, 0.375, 0.75, 0.125, 0.75, 0.625, 0.5, 0.875, 0.5, 0.875, 0.75, 0.625, 0.75, 1.0, 0.5, 1.0, 1.0, 0.8571, 1.0, 0.8571, 0.5, 0.8571, 0.5, 0.8571, 1.0, 0.7143, 1.0, 0.7143, 0.5, 0.7143, 0.5, 0.7143, 1.0, 0.5714, 1.0, 0.5714, 0.5, 0.5714, 0.5, 0.5714, 1.0, 0.4286, 1.0, 0.4286, 0.5, 0.4286, 0.5, 0.4286, 1.0, 0.2857, 1.0, 0.2857, 0.5, 0.4376, 0.3996, 0.25, 0.49, 0.06236, 0.3996, 0.01602, 0.1966, 0.1459, 0.03377, 0.3541, 0.03377, 0.484, 0.1966, 0.2857, 0.5, 0.2857, 1.0, 0.1429, 1.0, 0.1429, 0.5, 0.1429, 0.5, 0.1429, 1.0, 2.98e-08, 1.0, 2.98e-08, 0.5, 0.75, 0.49, 0.9376, 0.3996, 0.984, 0.1966, 0.8541, 0.03377, 0.6459, 0.03377, 0.516, 0.1966, 0.5624, 0.3996, 0.7143, 0.5, 0.7143, 1.0, 0.5714, 1.0, 0.5714, 0.5, 0.4376, 0.3996, 0.25, 0.49, 0.06236, 0.3996, 0.01602, 0.1966, 0.1459, 0.03377, 0.3541, 0.03377, 0.484, 0.1966, 1.0, 0.5, 1.0, 1.0, 0.8571, 1.0, 0.8571, 0.5, 0.5714, 0.5, 0.5714, 1.0, 0.4286, 1.0, 0.4286, 0.5, 0.4286, 0.5, 0.4286, 1.0, 0.2857, 1.0, 0.2857, 0.5, 0.8571, 0.5, 0.8571, 1.0, 0.7143, 1.0, 0.7143, 0.5, 1.0, 0.5, 1.0, 1.0, 0.8571, 1.0, 0.8571, 0.5, 0.5714, 0.5, 0.5714, 1.0, 0.4286, 1.0, 0.4286, 0.5, 0.7143, 0.5, 0.7143, 1.0, 0.5714, 1.0, 0.5714, 0.5, 0.75, 0.49, 0.9376, 0.3996, 0.984, 0.1966, 0.8541, 0.03377, 0.6459, 0.03377, 0.516, 0.1966, 0.5624, 0.3996, 0.7143, 0.5, 0.7143, 1.0, 0.5714, 1.0, 0.5714, 0.5, 0.5714, 0.5, 0.5714, 1.0, 0.4286, 1.0, 0.4286, 0.5, 0.1429, 0.5, 0.1429, 1.0, 2.98e-08, 1.0, 2.98e-08, 0.5, 0.8571, 0.5, 0.8571, 1.0, 0.7143, 1.0, 0.7143, 0.5, 0.4286, 0.5, 0.4286, 1.0, 0.2857, 1.0, 0.2857, 0.5, 0.4376, 0.3996, 0.25, 0.49, 0.06236, 0.3996, 0.01602, 0.1966, 0.1459, 0.03377, 0.3541, 0.03377, 0.484, 0.1966, 1.0, 0.5, 1.0, 1.0, 0.8571, 1.0, 0.8571, 0.5, 0.2857, 0.5, 0.2857, 1.0, 0.1429, 1.0, 0.1429, 0.5, 0.8571, 0.5, 0.8571, 1.0, 0.7143, 1.0, 0.7143, 0.5, 0.2857, 0.5, 0.2857, 1.0, 0.1429, 1.0, 0.1429, 0.5, 0.1429, 0.5, 0.1429, 1.0, 2.98e-08, 1.0, 2.98e-08, 0.5, 0.75, 0.49, 0.9376, 0.3996, 0.984, 0.1966, 0.8541, 0.03377, 0.6459, 0.03377, 0.516, 0.1966, 0.5624, 0.3996, 0.4286, 0.5, 0.4286, 1.0, 0.2857, 1.0, 0.2857, 0.5, 0.4376, 0.3996, 0.25, 0.49, 0.06236, 0.3996, 0.01602, 0.1966, 0.1459, 0.03377, 0.3541, 0.03377, 0.484, 0.1966, 0.2857, 0.5, 0.2857, 1.0, 0.1429, 1.0, 0.1429, 0.5, 0.1429, 0.5, 0.1429, 1.0, 2.98e-08, 1.0, 2.98e-08, 0.5, 0.75, 0.49, 0.9376, 0.3996, 0.984, 0.1966, 0.8541, 0.03377, 0.6459, 0.03377, 0.516, 0.1966, 0.5624, 0.3996, 0.7143, 0.5, 0.7143, 1.0, 0.5714, 1.0, 0.5714, 0.5, 0.4376, 0.3996, 0.25, 0.49, 0.06236, 0.3996, 0.01602, 0.1966, 0.1459, 0.03377, 0.3541, 0.03377, 0.484, 0.1966, 0.5714, 0.5, 0.5714, 1.0, 0.4286, 1.0, 0.4286, 0.5, 0.4286, 0.5, 0.4286, 1.0, 0.2857, 1.0, 0.2857, 0.5, 1.0, 0.5, 1.0, 1.0, 0.8571, 1.0, 0.8571, 0.5, 0.5714, 0.5, 0.5714, 1.0, 0.4286, 1.0, 0.4286, 0.5, 0.75, 0.49, 0.9376, 0.3996, 0.984, 0.1966, 0.8541, 0.03377, 0.6459, 0.03377, 0.516, 0.1966, 0.5624, 0.3996, 0.7143, 0.5, 0.7143, 1.0, 0.5714, 1.0, 0.5714, 0.5, 0.1429, 0.5, 0.1429, 1.0, 2.98e-08, 1.0, 2.98e-08, 0.5, 0.8571, 0.5, 0.8571, 1.0, 0.7143, 1.0, 0.7143, 0.5, 1.0, 0.5, 1.0, 1.0, 0.8571, 1.0, 0.8571, 0.5, 0.8571, 0.5, 0.8571, 1.0, 0.7143, 1.0, 0.7143, 0.5, 0.2857, 0.5, 0.2857, 1.0, 0.1429, 1.0, 0.1429, 0.5, 0.4286, 0.5, 0.4286, 1.0, 0.2857, 1.0, 0.2857, 0.5, 0.4376, 0.3996, 0.25, 0.49, 0.06236, 0.3996, 0.01602, 0.1966, 0.1459, 0.03377, 0.3541, 0.03377, 0.484, 0.1966, 0.2857, 0.5, 0.2857, 1.0, 0.1429, 1.0, 0.1429, 0.5, 0.1429, 0.5, 0.1429, 1.0, 2.98e-08, 1.0, 2.98e-08, 0.5, 0.75, 0.49, 0.9376, 0.3996, 0.984, 0.1966, 0.8541, 0.03377, 0.6459, 0.03377, 0.516, 0.1966, 0.5624, 0.3996, 1.0, 0.5, 1.0, 1.0, 0.8571, 1.0, 0.8571, 0.5, 0.8571, 0.5, 0.8571, 1.0, 0.7143, 1.0, 0.7143, 0.5, 0.7143, 0.5, 0.7143, 1.0, 0.5714, 1.0, 0.5714, 0.5, 0.5714, 0.5, 0.5714, 1.0, 0.4286, 1.0, 0.4286, 0.5, 0.4286, 0.5, 0.4286, 1.0, 0.2857, 1.0, 0.2857, 0.5, 0.4376, 0.3996, 0.25, 0.49, 0.06236, 0.3996, 0.01602, 0.1966, 0.1459, 0.03377, 0.3541, 0.03377, 0.484, 0.1966, 0.2857, 0.5, 0.2857, 1.0, 0.1429, 1.0, 0.1429, 0.5, 0.1429, 0.5, 0.1429, 1.0, 2.98e-08, 1.0, 2.98e-08, 0.5, 0.75, 0.49, 0.9376, 0.3996, 0.984, 0.1966, 0.8541, 0.03377, 0.6459, 0.03377, 0.516, 0.1966, 0.5624, 0.3996, 0.7143, 0.5, 0.7143, 1.0, 0.5714, 1.0, 0.5714, 0.5, 0.4376, 0.3996, 0.25, 0.49, 0.06236, 0.3996, 0.01602, 0.1966, 0.1459, 0.03377, 0.3541, 0.03377, 0.484, 0.1966, 1.0, 0.5, 1.0, 1.0, 0.8571, 1.0, 0.8571, 0.5, 0.5714, 0.5, 0.5714, 1.0, 0.4286, 1.0, 0.4286, 0.5, 0.4286, 0.5, 0.4286, 1.0, 0.2857, 1.0, 0.2857, 0.5, 0.8571, 0.5, 0.8571, 1.0, 0.7143, 1.0, 0.7143, 0.5, 1.0, 0.5, 1.0, 1.0, 0.8571, 1.0, 0.8571, 0.5, 0.5714, 0.5, 0.5714, 1.0, 0.4286, 1.0, 0.4286, 0.5, 0.7143, 0.5, 0.7143, 1.0, 0.5714, 1.0, 0.5714, 0.5, 0.75, 0.49, 0.9376, 0.3996, 0.984, 0.1966, 0.8541, 0.03377, 0.6459, 0.03377, 0.516, 0.1966, 0.5624, 0.3996, 0.7143, 0.5, 0.7143, 1.0, 0.5714, 1.0, 0.5714, 0.5, 0.5714, 0.5, 0.5714, 1.0, 0.4286, 1.0, 0.4286, 0.5, 0.1429, 0.5, 0.1429, 1.0, 2.98e-08, 1.0, 2.98e-08, 0.5, 0.8571, 0.5, 0.8571, 1.0, 0.7143, 1.0, 0.7143, 0.5, 0.4286, 0.5, 0.4286, 1.0, 0.2857, 1.0, 0.2857, 0.5, 0.4376, 0.3996, 0.25, 0.49, 0.06236, 0.3996, 0.01602, 0.1966, 0.1459, 0.03377, 0.3541, 0.03377, 0.484, 0.1966, 1.0, 0.5, 1.0, 1.0, 0.8571, 1.0, 0.8571, 0.5, 0.2857, 0.5, 0.2857, 1.0, 0.1429, 1.0, 0.1429, 0.5, 0.8571, 0.5, 0.8571, 1.0, 0.7143, 1.0, 0.7143, 0.5, 0.2857, 0.5, 0.2857, 1.0, 0.1429, 1.0, 0.1429, 0.5, 0.1429, 0.5, 0.1429, 1.0, 2.98e-08, 1.0, 2.98e-08, 0.5, 0.75, 0.49, 0.9376, 0.3996, 0.984, 0.1966, 0.8541, 0.03377, 0.6459, 0.03377, 0.516, 0.1966, 0.5624, 0.3996, 0.4286, 0.5, 0.4286, 1.0, 0.2857, 1.0, 0.2857, 0.5, 0.4376, 0.3996, 0.25, 0.49, 0.06236, 0.3996, 0.01602, 0.1966, 0.1459, 0.03377, 0.3541, 0.03377, 0.484, 0.1966, 0.2857, 0.5, 0.2857, 1.0, 0.1429, 1.0, 0.1429, 0.5, 0.1429, 0.5, 0.1429, 1.0, 2.98e-08, 1.0, 2.98e-08, 0.5, 0.75, 0.49, 0.9376, 0.3996, 0.984, 0.1966, 0.8541, 0.03377, 0.6459, 0.03377, 0.516, 0.1966, 0.5624, 0.3996, 0.7143, 0.5, 0.7143, 1.0, 0.5714, 1.0, 0.5714, 0.5, 0.4376, 0.3996, 0.25, 0.49, 0.06236, 0.3996, 0.01602, 0.1966, 0.1459, 0.03377, 0.3541, 0.03377, 0.484, 0.1966, 0.5714, 0.5, 0.5714, 1.0, 0.4286, 1.0, 0.4286, 0.5, 0.4286, 0.5, 0.4286, 1.0, 0.2857, 1.0, 0.2857, 0.5, 1.0, 0.5, 1.0, 1.0, 0.8571, 1.0, 0.8571, 0.5, 0.5714, 0.5, 0.5714, 1.0, 0.4286, 1.0, 0.4286, 0.5, 0.75, 0.49, 0.9376, 0.3996, 0.984, 0.1966, 0.8541, 0.03377, 0.6459, 0.03377, 0.516, 0.1966, 0.5624, 0.3996, 0.7143, 0.5, 0.7143, 1.0, 0.5714, 1.0, 0.5714, 0.5, 0.1429, 0.5, 0.1429, 1.0, 2.98e-08, 1.0, 2.98e-08, 0.5, 0.8571, 0.5, 0.8571, 1.0, 0.7143, 1.0, 0.7143, 0.5, 1.0, 0.5, 1.0, 1.0, 0.8571, 1.0, 0.8571, 0.5, 0.8571, 0.5, 0.8571, 1.0, 0.7143, 1.0, 0.7143, 0.5, 0.2857, 0.5, 0.2857, 1.0, 0.1429, 1.0, 0.1429, 0.5, 0.4286, 0.5, 0.4286, 1.0, 0.2857, 1.0, 0.2857, 0.5, 0.4376, 0.3996, 0.25, 0.49, 0.06236, 0.3996, 0.01602, 0.1966, 0.1459, 0.03377, 0.3541, 0.03377, 0.484, 0.1966, 0.2857, 0.5, 0.2857, 1.0, 0.1429, 1.0, 0.1429, 0.5, 0.1429, 0.5, 0.1429, 1.0, 2.98e-08, 1.0, 2.98e-08, 0.5, 0.75, 0.49, 0.9376, 0.3996, 0.984, 0.1966, 0.8541, 0.03377, 0.6459, 0.03377, 0.516, 0.1966, 0.5624, 0.3996, 0.5731, 0.0, 0.625, 0.0, 0.625, 0.25, 0.5731, 0.25, 0.5731, 0.4453, 0.625, 0.4453, 0.625, 0.5, 0.5731, 0.5, 0.5731, 0.5, 0.625, 0.5, 0.625, 0.75, 0.5731, 0.75, 0.5731, 0.75, 0.625, 0.75, 0.625, 0.75, 0.5731, 0.75, 0.3203, 0.5, 0.375, 0.5, 0.375, 0.75, 0.3203, 0.75, 0.8267, 0.5, 0.875, 0.5, 0.875, 0.75, 0.8267, 0.75, 0.625, 0.5, 0.6797, 0.5, 0.6797, 0.75, 0.625, 0.75, 0.6797, 0.5, 0.8267, 0.5, 0.8267, 0.75, 0.6797, 0.75, 0.125, 0.5, 0.1733, 0.5, 0.1733, 0.75, 0.125, 0.75, 0.1733, 0.5, 0.3203, 0.5, 0.3203, 0.75, 0.1733, 0.75, 0.5731, 0.8047, 0.375, 0.8047, 0.375, 0.8047, 0.5731, 0.8047, 0.3203, 0.75, 0.375, 0.75, 0.375, 0.75, 0.3203, 0.75, 0.5731, 0.25, 0.625, 0.25, 0.625, 0.2983, 0.5731, 0.2983, 0.5731, 0.2983, 0.625, 0.2983, 0.625, 0.4453, 0.5731, 0.4453, 0.375, 0.2983, 0.5731, 0.2983, 0.5731, 0.4453, 0.375, 0.4453, 0.375, 0.25, 0.5731, 0.25, 0.5731, 0.2983, 0.375, 0.2983, 0.375, 0.8047, 0.5731, 0.8047, 0.5731, 0.9517, 0.375, 0.9517, 0.125, 0.75, 0.1733, 0.75, 0.1733, 0.75, 0.125, 0.75, 0.375, 0.75, 0.5731, 0.75, 0.5731, 0.75, 0.375, 0.75, 0.375, 0.5, 0.5731, 0.5, 0.5731, 0.75, 0.375, 0.75, 0.375, 0.4453, 0.5731, 0.4453, 0.5731, 0.5, 0.375, 0.5, 0.375, 0.0, 0.5731, 0.0, 0.5731, 0.25, 0.375, 0.25, 0.5731, 0.9517, 0.625, 0.9517, 0.625, 1.0, 0.5731, 1.0, 0.5731, 0.75, 0.625, 0.75, 0.625, 0.8047, 0.5731, 0.8047, 0.5731, 0.8047, 0.625, 0.8047, 0.625, 0.9517, 0.5731, 0.9517, 0.375, 0.75, 0.5731, 0.75, 0.5731, 0.8047, 0.375, 0.8047, 0.375, 0.9517, 0.5731, 0.9517, 0.5731, 1.0, 0.375, 1.0, 0.5731, 0.9517, 0.5731, 0.8047, 0.5731, 0.8047, 0.5731, 0.9517, 0.5731, 0.0, 0.375, 0.0, 0.375, 0.0, 0.5731, 0.0, 0.8267, 0.75, 0.875, 0.75, 0.875, 0.75, 0.8267, 0.75, 0.625, 0.75, 0.6797, 0.75, 0.6797, 0.75, 0.625, 0.75, 0.625, 0.0, 0.5731, 0.0, 0.5731, 0.0, 0.625, 0.0, 0.375, 0.9517, 0.5731, 0.9517, 0.5731, 0.9517, 0.375, 0.9517, 0.6797, 0.75, 0.8267, 0.75, 0.8267, 0.75, 0.6797, 0.75, 0.5731, 0.0, 0.625, 0.0, 0.625, 0.25, 0.5731, 0.25, 0.5731, 0.4453, 0.625, 0.4453, 0.625, 0.5, 0.5731, 0.5, 0.5731, 0.5, 0.625, 0.5, 0.625, 0.75, 0.5731, 0.75, 0.5731, 0.75, 0.625, 0.75, 0.625, 0.75, 0.5731, 0.75, 0.3203, 0.5, 0.375, 0.5, 0.375, 0.75, 0.3203, 0.75, 0.8267, 0.5, 0.875, 0.5, 0.875, 0.75, 0.8267, 0.75, 0.625, 0.5, 0.6797, 0.5, 0.6797, 0.75, 0.625, 0.75, 0.6797, 0.5, 0.8267, 0.5, 0.8267, 0.75, 0.6797, 0.75, 0.125, 0.5, 0.1733, 0.5, 0.1733, 0.75, 0.125, 0.75, 0.1733, 0.5, 0.3203, 0.5, 0.3203, 0.75, 0.1733, 0.75, 0.5731, 0.8047, 0.375, 0.8047, 0.375, 0.8047, 0.5731, 0.8047, 0.3203, 0.75, 0.375, 0.75, 0.375, 0.75, 0.3203, 0.75, 0.5731, 0.25, 0.625, 0.25, 0.625, 0.2983, 0.5731, 0.2983, 0.5731, 0.2983, 0.625, 0.2983, 0.625, 0.4453, 0.5731, 0.4453, 0.375, 0.2983, 0.5731, 0.2983, 0.5731, 0.4453, 0.375, 0.4453, 0.375, 0.25, 0.5731, 0.25, 0.5731, 0.2983, 0.375, 0.2983, 0.375, 0.8047, 0.5731, 0.8047, 0.5731, 0.9517, 0.375, 0.9517, 0.125, 0.75, 0.1733, 0.75, 0.1733, 0.75, 0.125, 0.75, 0.375, 0.75, 0.5731, 0.75, 0.5731, 0.75, 0.375, 0.75, 0.375, 0.5, 0.5731, 0.5, 0.5731, 0.75, 0.375, 0.75, 0.375, 0.4453, 0.5731, 0.4453, 0.5731, 0.5, 0.375, 0.5, 0.375, 0.0, 0.5731, 0.0, 0.5731, 0.25, 0.375, 0.25, 0.5731, 0.9517, 0.625, 0.9517, 0.625, 1.0, 0.5731, 1.0, 0.5731, 0.75, 0.625, 0.75, 0.625, 0.8047, 0.5731, 0.8047, 0.5731, 0.8047, 0.625, 0.8047, 0.625, 0.9517, 0.5731, 0.9517, 0.375, 0.75, 0.5731, 0.75, 0.5731, 0.8047, 0.375, 0.8047, 0.375, 0.9517, 0.5731, 0.9517, 0.5731, 1.0, 0.375, 1.0, 0.5731, 0.9517, 0.5731, 0.8047, 0.5731, 0.8047, 0.5731, 0.9517, 0.5731, 0.0, 0.375, 0.0, 0.375, 0.0, 0.5731, 0.0, 0.8267, 0.75, 0.875, 0.75, 0.875, 0.75, 0.8267, 0.75, 0.625, 0.75, 0.6797, 0.75, 0.6797, 0.75, 0.625, 0.75, 0.625, 0.0, 0.5731, 0.0, 0.5731, 0.0, 0.625, 0.0, 0.375, 0.9517, 0.5731, 0.9517, 0.5731, 0.9517, 0.375, 0.9517, 0.6797, 0.75, 0.8267, 0.75, 0.8267, 0.75, 0.6797, 0.75, 0.7143, 0.5, 0.7143, 1.0, 0.5714, 1.0, 0.5714, 0.5, 0.5714, 0.5, 0.5714, 1.0, 0.4286, 1.0, 0.4286, 0.5, 1.0, 0.5, 1.0, 1.0, 0.8571, 1.0, 0.8571, 0.5, 0.8571, 0.5, 0.8571, 1.0, 0.7143, 1.0, 0.7143, 0.5, 0.4286, 0.5, 0.4286, 1.0, 0.2857, 1.0, 0.2857, 0.5, 0.4376, 0.3996, 0.25, 0.49, 0.06236, 0.3996, 0.01602, 0.1966, 0.1459, 0.03377, 0.3541, 0.03377, 0.484, 0.1966, 0.2857, 0.5, 0.2857, 1.0, 0.1429, 1.0, 0.1429, 0.5, 0.1429, 0.5, 0.1429, 1.0, 2.98e-08, 1.0, 2.98e-08, 0.5, 0.75, 0.49, 0.9376, 0.3996, 0.984, 0.1966, 0.8541, 0.03377, 0.6459, 0.03377, 0.516, 0.1966, 0.5624, 0.3996, 0.7143, 0.5, 0.7143, 1.0, 0.5714, 1.0, 0.5714, 0.5, 0.5714, 0.5, 0.5714, 1.0, 0.4286, 1.0, 0.4286, 0.5, 1.0, 0.5, 1.0, 1.0, 0.8571, 1.0, 0.8571, 0.5, 0.8571, 0.5, 0.8571, 1.0, 0.7143, 1.0, 0.7143, 0.5, 0.4286, 0.5, 0.4286, 1.0, 0.2857, 1.0, 0.2857, 0.5, 0.4376, 0.3996, 0.25, 0.49, 0.06236, 0.3996, 0.01602, 0.1966, 0.1459, 0.03377, 0.3541, 0.03377, 0.484, 0.1966, 0.2857, 0.5, 0.2857, 1.0, 0.1429, 1.0, 0.1429, 0.5, 0.1429, 0.5, 0.1429, 1.0, 2.98e-08, 1.0, 2.98e-08, 0.5, 0.75, 0.49, 0.9376, 0.3996, 0.984, 0.1966, 0.8541, 0.03377, 0.6459, 0.03377, 0.516, 0.1966, 0.5624, 0.3996])
me_cube_001.update()

# ---- objects
ob_cube = bpy.data.objects.new('Cube', me_cube_001)

# ---- transforms, parenting, visibility, modifiers, constraints
ob_cube.location = (0.0, 0.0, 0.0)
ob_cube.scale = (1.5, 1.5, 1.5)

# ---- collection membership
col_collection.objects.link(ob_cube)

# ---- scene / render settings (as saved in the file)
scene.frame_start = 1; scene.frame_end = 250; scene.frame_set(1)
scene.render.engine = 'BLENDER_EEVEE_NEXT'
scene.cycles.sampling_pattern = 'TABULATED_SOBOL'
bpy.context.view_layer.update()

# ---- added for rendering (the .blend has no active camera and no usable light): camera, sun
cam_auto = bpy.data.cameras.new('AutoCamera')
cam_auto.lens = 50.0
cam_auto.sensor_width = 36.0
cam_auto.clip_end = 1000.0
ob_auto_camera = bpy.data.objects.new('AutoCamera', cam_auto)
scene.collection.objects.link(ob_auto_camera)
ob_auto_camera.location = (11.6931, -15.3158, 9.97699)
ob_auto_camera.rotation_euler = (1.09748, -7.21219e-08, 0.694738)
scene.camera = ob_auto_camera
light_auto_sun = bpy.data.lights.new('AutoSun', 'SUN')
light_auto_sun.energy = 3.0
light_auto_sun.angle = 0.0523599
ob_auto_sun = bpy.data.objects.new('AutoSun', light_auto_sun)
scene.collection.objects.link(ob_auto_sun)
ob_auto_sun.rotation_euler = (0.872665, 0.174533, 0.523599)
bpy.context.view_layer.update()
